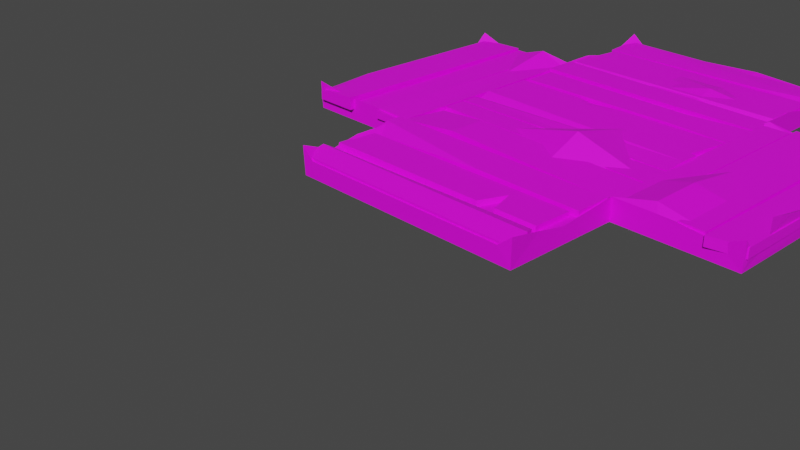# Source: wood_road_2.blend  (saved by Blender 2.92.15; exported with 4.5.12 LTS)
import bpy
from mathutils import Matrix  # noqa: F401  (used for matrix-valued properties, if any)

bpy.ops.wm.read_factory_settings(use_empty=True)
scene = bpy.context.scene
scene.name = 'Scene'

# ---- collections
col_collection = bpy.data.collections.new('Collection'); scene.collection.children.link(col_collection)

# ---- images (referenced by path relative to the original .blend; pixels are not part of the script)
import os
ASSET_DIR = os.environ.get("B2B_ASSET_DIR", "")  # directory of the original .blend (textures are referenced by path, not embedded)
HERE = os.path.dirname(os.path.abspath(__file__))  # packed textures are extracted next to this script under _unpacked/

def load_image(name, relpath, width, height, colorspace="sRGB"):
    """Load a texture the original file referenced (path relative to the .blend, or extracted next to this script)."""
    p = next((c for c in (os.path.join(HERE, relpath), os.path.join(ASSET_DIR, relpath)) if relpath and os.path.exists(c)), "")
    if p:
        img = bpy.data.images.load(p, check_existing=True)
        img.name = name
    else:  # same state as the original file: an image datablock whose file is absent (Cycles renders it pink)
        img = bpy.data.images.new(name, width, height)
        img.source = "FILE"
        img.filepath = "//" + (relpath or name)
    img.colorspace_settings.name = colorspace
    return img
img_bigpalette_png = load_image('BigPalette.png', 'BigPalette.png', 1024, 1024, 'sRGB')

# ---- materials (node trees are filled in below, after node groups)
mat_bigpalette = bpy.data.materials.new('BigPalette')
mat_bigpalette.use_transparent_shadow = False
mat_bigpalette.diffuse_color = (0.5, 0.5, 0.5, 1.0)
mat_bigpalette.roughness = 0.5528

# ---- material node trees
mat_bigpalette.use_nodes = True; mat_bigpalette.node_tree.nodes.clear()
_N = mat_bigpalette.node_tree.nodes; _L = mat_bigpalette.node_tree.links
n0 = _N.new('ShaderNodeBsdfPrincipled'); n0.name = 'Principled BSDF'; n0.location = (10, 300)
n0.distribution = 'GGX'
n0.subsurface_method = 'BURLEY'
n0.inputs[2].default_value = 0.5528
n0.inputs[3].default_value = 1.45
n0.inputs[27].default_value = (0.0, 0.0, 0.0, 1.0)
n0.inputs[28].default_value = 1.0
n1 = _N.new('ShaderNodeOutputMaterial'); n1.name = 'Material Output'; n1.location = (300, 300)
n2 = _N.new('ShaderNodeNormalMap'); n2.name = 'Normal Map'; n2.location = (-300, -300)
n2.label = 'Normal/Map'
n3 = _N.new('ShaderNodeTexImage'); n3.name = 'Image Texture'; n3.location = (-280, 280)
n3.image = img_bigpalette_png
_L.new(n0.outputs[0], n1.inputs[0])
_L.new(n2.outputs[0], n0.inputs[5])
_L.new(n3.outputs[0], n0.inputs[0])
n1.is_active_output = True

# ---- world
world_world = bpy.data.worlds.new('World'); scene.world = world_world
world_world.use_nodes = True; world_world.node_tree.nodes.clear()
_N = world_world.node_tree.nodes; _L = world_world.node_tree.links
n0 = _N.new('ShaderNodeOutputWorld'); n0.name = 'World Output'; n0.location = (300, 300)
n1 = _N.new('ShaderNodeBackground'); n1.name = 'Background'; n1.location = (10, 300)
n1.inputs[0].default_value = (0.05088, 0.05088, 0.05088, 1.0)
_L.new(n1.outputs[0], n0.inputs[0])
n0.is_active_output = True
world_world.color = (0.05088, 0.05088, 0.05088)
world_world.use_sun_shadow = False
world_world.sun_shadow_jitter_overblur = 0.0

# ---- cameras
cam_camera = bpy.data.cameras.new('Camera')
cam_camera.clip_end = 100.0
cam_camera.ortho_scale = 7.314

# ---- meshes
me_mesh_058 = bpy.data.meshes.new('Mesh.058')
me_mesh_058.from_pydata([(-149.1, 14.47, -0.4256), (146.8, 14.47, -0.4256), (-149.1, 24.28, -0.4256), (146.8, 24.28, -0.4256), (-149.1, 24.28, -36.16), (138.3, 24.28, -42.26), (-149.1, 14.47, -36.16), (138.3, 14.47, -42.26), (-149.1, 30.01, -25.76), (-149.1, 20.2, -19.66), (146.8, 20.2, -25.76), (146.8, 30.01, -25.76), (-149.1, 14.47, -45.93), (138.3, 14.47, -45.93), (-149.1, 25.47, -48.39), (138.3, 25.47, -48.39), (-149.1, 24.28, -98.46), (138.3, 24.28, -98.46), (-149.1, 14.47, -98.46), (138.3, 14.47, -98.46), (73.11, 24.28, -98.46), (73.11, 14.47, -98.46), (73.11, 24.65, -82.87), (60.57, 25.47, -48.39), (61.31, 14.47, -45.93), (73.11, 14.47, -79.4), (84.83, 14.47, -45.93), (84.43, 25.47, -48.39), (-152.0, 14.47, -147.6), (-152.0, 14.47, -449.4), (-152.0, 24.28, -147.6), (-152.0, 24.28, -449.4), (-193.4, 26.39, -145.1), (-187.5, 24.28, -449.4), (-193.4, 16.58, -145.1), (-187.5, 14.47, -449.4), (-195.6, 14.47, -153.1), (-189.8, 14.47, -452.1), (-195.6, 24.28, -153.1), (-189.8, 24.28, -452.1), (-237.3, 24.28, -153.1), (-237.3, 24.28, -452.1), (-237.3, 14.47, -153.1), (-237.3, 14.47, -452.1), (-193.5, 24.28, -284.7), (-233.6, 24.28, -284.7), (-233.6, 14.47, -284.7), (-193.5, 14.47, -284.7), (-149.1, 14.47, -218.5), (146.8, 14.47, -208.8), (-149.1, 24.28, -218.5), (146.8, 24.28, -208.8), (-149.1, 24.28, -248.1), (146.8, 24.28, -248.1), (-149.1, 14.47, -248.1), (146.8, 14.47, -248.1), (-149.1, 14.47, -250.8), (146.8, 14.47, -250.8), (-149.1, 24.28, -250.8), (146.8, 24.28, -250.8), (-149.1, 26.31, -304.3), (146.8, 26.31, -304.3), (-149.1, 14.47, -304.3), (146.8, 14.47, -304.3), (-149.1, 20.25, -280.3), (-149.1, 14.47, -280.3), (146.8, 26.31, -280.3), (-149.1, 24.28, -269.0), (-149.1, 26.31, -293.5), (-149.1, 14.47, -308.6), (137.3, 14.47, -308.6), (-149.1, 24.28, -308.6), (137.3, 24.28, -308.6), (-149.1, 24.28, -362.0), (146.8, 24.28, -362.0), (-149.1, 14.47, -362.0), (146.8, 14.47, -362.0), (-37.38, 14.47, -362.0), (-37.38, 14.47, -308.6), (-37.38, 24.28, -308.6), (-65.3, 24.28, -362.0), (8.653, 24.28, -362.0), (-37.38, 21.83, -362.0), (-37.38, 24.28, -348.7), (-149.1, 14.47, -364.3), (146.8, 14.47, -364.3), (-142.3, 26.31, -364.3), (146.8, 24.28, -364.3), (-142.3, 26.31, -407.2), (146.8, 24.28, -417.0), (-149.1, 14.47, -407.2), (146.8, 14.47, -417.0), (68.4, 26.31, -403.0), (68.4, 14.47, -403.0), (68.4, 14.47, -364.3), (68.4, 26.31, -364.3), (-149.1, 14.47, -413.0), (146.8, 14.47, -420.8), (-149.1, 28.22, -413.0), (146.8, 24.28, -420.8), (-149.1, 28.22, -455.9), (146.8, 24.28, -455.9), (-149.1, 14.47, -455.9), (146.8, 14.47, -455.9), (-158.2, 14.47, -102.1), (146.8, 14.47, -102.1), (146.8, 26.31, -102.1), (-154.1, 29.25, -146.8), (146.8, 26.31, -146.8), (-158.2, 14.47, -146.8), (146.8, 14.47, -146.8), (11.36, 27.64, -102.1), (-156.4, 21.12, -102.1), (-154.1, 29.25, -126.7), (-149.1, 14.47, -149.4), (146.8, 14.47, -149.4), (-149.1, 26.31, -149.4), (146.8, 24.28, -149.4), (-138.3, 26.31, -203.5), (146.8, 24.28, -205.7), (-138.3, 14.47, -203.5), (146.8, 14.47, -205.7), (-75.34, 31.7, -153.6), (-75.34, 31.7, -201.6), (-75.34, 14.47, -201.6), (-75.34, 14.47, -153.6), (302.5, 14.47, -153.1), (302.5, 14.47, -449.4), (302.5, 26.8, -153.1), (302.5, 24.28, -449.4), (259.7, 26.8, -145.8), (259.7, 24.28, -449.4), (259.7, 14.47, -145.8), (259.7, 14.47, -449.4), (256.4, 14.47, -153.1), (256.4, 14.47, -449.4), (256.4, 26.31, -153.1), (256.4, 26.31, -449.4), (225.4, 26.31, -153.1), (225.4, 26.31, -449.4), (225.4, 14.47, -153.1), (225.4, 14.47, -449.4), (-152.9, 14.47, -459.0), (146.8, 14.47, -459.0), (-152.9, 26.31, -464.8), (146.8, 26.31, -464.8), (-152.9, 26.31, -495.7), (146.8, 26.31, -495.7), (-152.9, 14.47, -495.7), (146.8, 14.47, -495.7), (223.4, 14.47, -153.1), (223.4, 14.47, -453.7), (223.4, 24.28, -153.1), (182.5, 24.28, -153.1), (182.5, 24.28, -453.7), (182.5, 14.47, -153.1), (182.5, 14.47, -453.7), (223.4, 24.28, -378.5), (223.4, 21.83, -453.7), (213.2, 24.28, -453.7), (-239.7, 14.47, -143.8), (-239.7, 14.47, -453.8), (-239.7, 30.7, -143.8), (-239.7, 26.31, -453.8), (-294.5, 26.31, -449.4), (-294.5, 14.47, -143.8), (-294.5, 14.47, -449.4), (-294.5, 29.61, -220.2), (-280.8, 28.67, -143.8), (-294.5, 25.12, -143.8), (180.9, 14.47, -153.1), (180.9, 14.47, -442.1), (180.9, 24.28, -153.1), (180.9, 24.28, -442.1), (147.0, 24.28, -153.1), (147.0, 24.28, -442.1), (147.0, 14.47, -153.1), (147.0, 14.47, -442.1), (-149.1, 14.47, -499.6), (146.8, 14.47, -499.6), (-149.1, 24.28, -499.6), (146.8, 24.28, -499.6), (-142.2, 24.28, -545.8), (146.8, 24.28, -545.8), (-142.2, 14.47, -545.8), (146.8, 14.47, -545.8), (-149.1, 14.47, -547.8), (146.8, 14.47, -547.8), (-149.1, 24.28, -547.8), (-149.1, 26.31, -594.0), (146.8, 24.28, -594.0), (-149.1, 14.47, -594.0), (146.8, 14.47, -594.0), (72.81, 26.31, -547.8), (146.8, 21.83, -547.8), (146.8, 26.31, -559.4), (300.0, 0.0001466, -450.0), (-300.0, 0.0001466, -450.0), (-301.2, 35.55, -451.2), (300.0, 4.888e-05, -150.0), (-301.2, 35.55, -148.7), (-300.0, 4.888e-05, -150.0), (149.8, -0.3787, -149.9), (149.8, -0.3785, -450.1), (-149.8, 27.55, -149.9), (-149.8, -0.3787, -149.9), (-149.8, -0.3785, -450.1), (-149.8, 27.55, -450.1), (150.0, 0.0, 0.0), (-150.0, 0.0, 0.0), (-151.2, 35.55, 1.213), (150.0, 0.0001955, -600.0), (-151.3, 35.55, -601.2), (-150.0, 0.0001955, -600.0), (-134.9, 21.08, 1.213), (-133.3, 21.08, -601.2), (-136.4, 18.61, -441.0), (-136.4, 18.61, -162.3), (133.3, 21.08, 1.213), (134.9, 21.08, -601.2), (135.9, 18.61, -441.0), (135.9, 18.61, -162.3), (301.6, 18.61, -162.3), (-301.2, 21.08, -166.7), (301.6, 18.61, -441.0), (-301.2, 21.08, -434.9), (301.2, 35.55, -451.3), (149.8, 27.55, -450.1), (151.2, 35.55, -601.2), (149.8, 27.55, -149.9), (151.3, 35.55, 1.213), (301.2, 35.55, -148.8), (273.7, 27.55, -450.1), (271.2, 18.61, -441.0), (271.2, 18.61, -162.3), (273.7, 22.27, -149.9), (204.0, 18.57, -450.1), (195.1, 18.61, -441.0), (195.1, 34.09, -162.3), (204.0, 27.55, -149.9), (135.9, 18.61, -489.6), (149.8, 27.55, -495.9), (-149.8, 27.55, -495.9), (-136.4, 18.61, -489.6), (149.8, 18.11, -548.8), (-149.8, 16.46, -548.8), (-250.8, 18.45, -450.1), (-246.6, 18.61, -441.0), (-246.6, 18.61, -162.3), (-250.8, 27.55, -149.9), (-194.6, 27.55, -450.1), (-185.3, 37.6, -441.0), (-194.6, 27.55, -149.9), (-149.8, 20.01, -38.89), (-136.4, 18.61, -42.11), (135.9, 18.61, -42.11), (149.8, 27.55, -38.89), (-149.8, 27.55, -75.62), (149.8, 19.76, -75.62), (135.9, 18.61, -226.9), (195.1, 34.09, -226.9), (271.2, 18.61, -226.9), (301.6, 37.39, -226.9), (-185.3, 18.61, -340.9), (195.1, 18.61, -340.9), (301.6, 18.61, -340.9), (-67.23, 21.08, -601.2), (-67.23, 18.61, -545.7), (-67.23, 18.61, -441.0), (-67.23, 18.61, -340.9), (-67.23, 18.61, -226.9), (-67.23, 18.61, -162.3), (44.5, 27.03, -600.0), (44.5, 18.61, -545.7), (44.5, 31.48, -489.6), (44.5, 18.61, -441.0), (44.5, 18.61, -340.9), (44.5, 46.0, -226.9), (44.5, 18.61, -162.3)], [], [(0, 1, 2), (2, 1, 3), (2, 3, 8), (8, 3, 11), (4, 5, 6), (6, 5, 7), (1, 10, 3), (3, 10, 11), (0, 2, 9), (9, 2, 8), (6, 9, 4), (4, 9, 8), (11, 10, 5), (5, 10, 7), (11, 5, 8), (8, 5, 4), (16, 20, 18), (18, 20, 21), (13, 19, 15), (15, 19, 17), (12, 14, 18), (18, 14, 16), (21, 20, 19), (19, 20, 17), (14, 23, 16), (20, 16, 22), (23, 22, 16), (24, 23, 12), (12, 23, 14), (27, 26, 15), (15, 26, 13), (15, 17, 27), (27, 17, 22), (22, 17, 20), (22, 23, 25), (25, 23, 24), (26, 27, 25), (25, 27, 22), (28, 29, 30), (30, 29, 31), (31, 33, 30), (30, 33, 32), (32, 33, 34), (34, 33, 35), (34, 35, 28), (28, 35, 29), (28, 30, 34), (34, 30, 32), (36, 47, 38), (38, 47, 44), (44, 45, 38), (38, 45, 40), (40, 45, 42), (42, 45, 46), (37, 43, 39), (39, 43, 41), (44, 39, 45), (45, 39, 41), (46, 45, 43), (43, 45, 41), (47, 46, 37), (37, 46, 43), (44, 47, 39), (39, 47, 37), (48, 49, 50), (50, 49, 51), (51, 53, 50), (50, 53, 52), (52, 53, 54), (54, 53, 55), (49, 55, 51), (51, 55, 53), (54, 48, 52), (52, 48, 50), (56, 57, 58), (58, 57, 59), (58, 59, 67), (67, 59, 66), (60, 61, 62), (62, 61, 63), (57, 66, 59), (65, 56, 67), (67, 56, 58), (65, 64, 68), (64, 66, 68), (65, 67, 64), (67, 66, 64), (65, 68, 62), (62, 68, 60), (57, 63, 66), (66, 63, 61), (66, 61, 68), (68, 61, 60), (69, 78, 71), (71, 78, 79), (83, 82, 80), (70, 76, 72), (72, 76, 74), (75, 69, 73), (73, 69, 71), (79, 78, 72), (72, 78, 70), (81, 83, 79), (82, 81, 77), (77, 80, 82), (80, 79, 83), (83, 81, 82), (79, 80, 71), (71, 80, 73), (79, 72, 81), (81, 72, 74), (77, 81, 76), (76, 81, 74), (73, 80, 75), (75, 80, 77), (84, 94, 86), (86, 94, 95), (95, 92, 86), (86, 92, 88), (92, 93, 88), (88, 93, 90), (85, 91, 87), (87, 91, 89), (90, 84, 88), (88, 84, 86), (92, 89, 93), (93, 89, 91), (95, 94, 87), (87, 94, 85), (95, 87, 92), (92, 87, 89), (97, 99, 96), (96, 99, 98), (98, 99, 100), (100, 99, 101), (100, 101, 102), (102, 101, 103), (97, 103, 99), (99, 103, 101), (102, 96, 100), (100, 96, 98), (108, 110, 107), (107, 110, 109), (109, 110, 104), (104, 110, 105), (105, 110, 106), (106, 110, 108), (113, 112, 111), (104, 111, 112), (113, 108, 107), (113, 104, 112), (113, 111, 108), (108, 111, 106), (104, 113, 109), (109, 113, 107), (104, 105, 111), (111, 105, 106), (114, 125, 116), (116, 125, 122), (116, 122, 118), (118, 122, 123), (123, 124, 118), (118, 124, 120), (115, 121, 117), (117, 121, 119), (120, 114, 118), (118, 114, 116), (122, 117, 123), (123, 117, 119), (123, 119, 124), (124, 119, 121), (122, 125, 117), (117, 125, 115), (126, 127, 128), (128, 127, 129), (129, 131, 128), (128, 131, 130), (130, 131, 132), (132, 131, 133), (132, 133, 126), (126, 133, 127), (127, 133, 129), (129, 133, 131), (132, 126, 130), (130, 126, 128), (134, 135, 136), (136, 135, 137), (136, 137, 138), (138, 137, 139), (138, 139, 140), (140, 139, 141), (135, 141, 137), (137, 141, 139), (140, 134, 138), (138, 134, 136), (142, 143, 144), (144, 143, 145), (144, 145, 146), (146, 145, 147), (146, 147, 148), (148, 147, 149), (148, 149, 142), (142, 149, 143), (143, 149, 145), (145, 149, 147), (142, 144, 148), (148, 144, 146), (158, 159, 157), (153, 154, 155), (155, 154, 156), (155, 156, 150), (150, 156, 151), (151, 156, 154), (152, 157, 153), (153, 157, 154), (151, 157, 150), (150, 157, 152), (154, 157, 159), (154, 159, 151), (151, 159, 158), (157, 151, 158), (161, 163, 160), (160, 163, 162), (165, 166, 160), (160, 166, 161), (161, 166, 163), (163, 166, 164), (169, 168, 167), (162, 163, 167), (167, 163, 164), (169, 167, 165), (165, 168, 169), (165, 167, 166), (166, 167, 164), (165, 160, 168), (168, 160, 162), (162, 167, 168), (170, 171, 172), (172, 171, 173), (172, 173, 174), (174, 173, 175), (174, 175, 176), (176, 175, 177), (171, 177, 173), (173, 177, 175), (178, 179, 180), (180, 179, 181), (180, 181, 182), (182, 181, 183), (182, 183, 184), (184, 183, 185), (179, 185, 181), (181, 185, 183), (184, 178, 182), (182, 178, 180), (194, 195, 193), (189, 190, 191), (191, 190, 192), (186, 188, 191), (191, 188, 189), (187, 192, 195), (195, 192, 190), (189, 193, 195), (187, 193, 186), (186, 193, 188), (189, 195, 190), (188, 193, 189), (187, 195, 194), (193, 187, 194), (197, 225, 198), (205, 204, 252), (206, 250, 207), (204, 205, 257), (242, 245, 206), (206, 245, 213), (209, 214, 210), (212, 215, 213), (211, 272, 219), (274, 240, 273), (255, 221, 278), (223, 201, 200), (196, 224, 265), (263, 216, 251), (275, 276, 220), (220, 276, 264), (224, 233, 265), (196, 232, 226), (233, 224, 232), (232, 224, 226), (224, 196, 226), (211, 244, 203), (203, 244, 241), (211, 219, 228), (240, 241, 244), (216, 207, 251), (251, 207, 250), (243, 245, 242), (255, 258, 221), (221, 258, 229), (218, 208, 230), (202, 229, 258), (234, 235, 222), (222, 235, 231), (199, 231, 235), (199, 222, 231), (254, 217, 257), (257, 217, 204), (248, 252, 217), (217, 252, 204), (237, 233, 236), (236, 233, 232), (265, 233, 264), (264, 233, 237), (235, 234, 239), (239, 234, 238), (202, 199, 239), (239, 199, 235), (232, 196, 236), (236, 196, 203), (220, 237, 227), (227, 237, 236), (264, 237, 220), (239, 238, 229), (229, 238, 221), (202, 239, 229), (236, 203, 227), (220, 227, 240), (240, 227, 241), (203, 241, 227), (206, 207, 242), (216, 243, 207), (207, 243, 242), (220, 240, 275), (275, 240, 274), (240, 244, 219), (219, 244, 228), (240, 219, 273), (273, 219, 272), (243, 215, 245), (245, 215, 212), (213, 245, 212), (244, 211, 228), (247, 246, 225), (225, 246, 198), (225, 263, 247), (248, 223, 249), (249, 223, 200), (201, 249, 200), (198, 246, 197), (251, 250, 247), (247, 250, 246), (263, 251, 247), (252, 248, 249), (201, 205, 249), (249, 205, 252), (197, 246, 206), (206, 246, 250), (254, 253, 214), (214, 253, 210), (255, 218, 256), (256, 218, 230), (208, 256, 230), (253, 209, 210), (254, 257, 253), (258, 255, 256), (202, 258, 208), (208, 258, 256), (209, 253, 205), (257, 205, 253), (277, 278, 259), (259, 278, 221), (238, 260, 221), (221, 260, 259), (234, 261, 238), (238, 261, 260), (262, 261, 222), (222, 261, 234), (199, 262, 222), (248, 263, 223), (223, 263, 225), (248, 217, 263), (264, 276, 259), (259, 276, 277), (260, 264, 259), (265, 264, 261), (261, 264, 260), (265, 261, 262), (196, 265, 199), (199, 265, 262), (225, 197, 223), (223, 197, 201), (243, 267, 215), (215, 267, 266), (243, 268, 267), (216, 268, 243), (268, 216, 269), (269, 216, 263), (269, 263, 270), (270, 263, 217), (271, 270, 217), (271, 217, 254), (215, 266, 213), (267, 273, 266), (266, 273, 272), (268, 274, 267), (267, 274, 273), (268, 275, 274), (276, 275, 269), (269, 275, 268), (277, 276, 270), (270, 276, 269), (277, 270, 278), (278, 270, 271), (255, 278, 254), (254, 278, 271), (218, 255, 214), (214, 255, 254), (208, 218, 209), (209, 218, 214), (266, 272, 213), (213, 272, 211)])
me_mesh_058.polygons.foreach_set('use_smooth', [True] * 421)
_k = set([(0, 2), (1, 2), (1, 3), (2, 3), (2, 8), (3, 10), (3, 11), (4, 5), (4, 6), (4, 8), (5, 6), (5, 7), (5, 8), (5, 11), (8, 11), (10, 11), (12, 14), (13, 15), (14, 16), (14, 23), (15, 17), (15, 19), (15, 27), (16, 18), (16, 20), (17, 19), (17, 20), (18, 20), (22, 23), (22, 25), (22, 27), (23, 24), (23, 25), (25, 27), (26, 27), (28, 29), (28, 30), (28, 34), (28, 35), (30, 31), (30, 32), (30, 33), (32, 33), (32, 34), (34, 35), (37, 39), (37, 43), (37, 46), (37, 47), (38, 44), (38, 45), (38, 47), (39, 41), (39, 44), (40, 45), (41, 43), (41, 45), (43, 46), (45, 46), (48, 50), (48, 52), (49, 50), (49, 51), (50, 51), (50, 52), (51, 53), (51, 55), (52, 53), (52, 54), (53, 54), (53, 55), (56, 58), (56, 67), (57, 58), (57, 59), (58, 59), (58, 67), (59, 66), (59, 67), (60, 61), (60, 62), (60, 68), (61, 62), (61, 63), (61, 66), (63, 66), (64, 66), (64, 67), (64, 68), (66, 67), (66, 68), (69, 71), (69, 73), (70, 72), (71, 73), (71, 79), (72, 74), (72, 76), (72, 79), (73, 75), (73, 80), (74, 76), (74, 81), (75, 80), (80, 82), (80, 83), (81, 82), (81, 83), (82, 83), (84, 86), (84, 88), (85, 87), (86, 88), (86, 95), (87, 89), (87, 91), (87, 95), (88, 90), (88, 92), (89, 91), (89, 92), (89, 93), (92, 93), (92, 95), (96, 98), (96, 100), (97, 99), (98, 99), (98, 100), (99, 101), (99, 103), (100, 101), (100, 102), (101, 102), (101, 103), (104, 105), (104, 109), (104, 112), (105, 106), (105, 110), (106, 108), (106, 111), (107, 108), (107, 109), (107, 113), (108, 110), (109, 110), (111, 112), (111, 113), (112, 113), (114, 116), (114, 118), (115, 117), (116, 118), (116, 122), (116, 125), (117, 119), (117, 121), (117, 122), (118, 120), (118, 122), (118, 123), (119, 121), (119, 123), (119, 124), (122, 123), (122, 125), (123, 124), (126, 127), (126, 128), (126, 132), (127, 129), (127, 133), (128, 129), (128, 130), (129, 131), (130, 131), (130, 132), (131, 133), (132, 133), (134, 136), (134, 138), (135, 136), (135, 137), (136, 137), (136, 138), (137, 139), (137, 141), (138, 139), (138, 140), (139, 140), (139, 141), (142, 143), (142, 144), (142, 148), (143, 145), (143, 149), (144, 145), (144, 146), (145, 147), (146, 147), (146, 148), (147, 149), (148, 149), (150, 151), (150, 157), (151, 156), (151, 158), (152, 157), (153, 154), (154, 156), (154, 159), (155, 156), (157, 158), (157, 159), (158, 159), (160, 161), (160, 162), (160, 165), (161, 163), (161, 166), (162, 163), (162, 167), (162, 168), (163, 164), (164, 166), (164, 167), (165, 166), (165, 169), (167, 168), (167, 169), (168, 169), (171, 172), (171, 173), (172, 173), (173, 175), (173, 177), (174, 175), (175, 177), (178, 180), (178, 182), (179, 180), (179, 181), (180, 181), (180, 182), (181, 183), (181, 185), (182, 183), (182, 184), (183, 184), (183, 185), (186, 188), (187, 193), (187, 194), (188, 189), (188, 193), (189, 190), (189, 191), (189, 193), (189, 195), (190, 191), (190, 192), (190, 195), (192, 195), (193, 194), (193, 195), (194, 195), (196, 224), (196, 226), (196, 232), (196, 265), (197, 198), (197, 225), (197, 246), (198, 225), (198, 246), (199, 222), (199, 231), (199, 235), (199, 239), (199, 262), (199, 265), (200, 201), (200, 223), (200, 249), (201, 223), (201, 249), (202, 229), (202, 258), (203, 227), (203, 236), (204, 205), (204, 217), (204, 252), (204, 257), (205, 249), (206, 207), (206, 245), (207, 216), (207, 242), (207, 250), (207, 251), (208, 218), (208, 230), (208, 256), (209, 210), (209, 214), (209, 253), (210, 214), (210, 253), (211, 219), (211, 228), (211, 244), (211, 272), (212, 213), (212, 215), (212, 245), (213, 215), (213, 245), (213, 266), (213, 272), (214, 218), (214, 253), (214, 254), (215, 243), (215, 245), (215, 266), (215, 267), (216, 243), (216, 251), (216, 263), (217, 248), (217, 254), (218, 230), (218, 255), (218, 256), (219, 228), (219, 240), (219, 244), (219, 272), (219, 273), (220, 227), (220, 237), (220, 240), (221, 229), (221, 238), (221, 255), (221, 258), (221, 259), (222, 231), (222, 234), (222, 235), (222, 261), (222, 262), (223, 225), (223, 248), (223, 249), (223, 263), (224, 226), (224, 232), (224, 233), (224, 265), (225, 246), (225, 263), (226, 232), (227, 236), (227, 237), (227, 241), (228, 244), (229, 238), (229, 239), (229, 258), (230, 256), (231, 235), (232, 233), (232, 236), (233, 236), (234, 235), (234, 238), (234, 239), (234, 261), (235, 239), (236, 237), (238, 239), (238, 260), (240, 241), (240, 244), (240, 273), (240, 274), (240, 275), (241, 244), (242, 243), (242, 245), (243, 245), (243, 267), (246, 247), (246, 250), (247, 250), (247, 251), (247, 263), (248, 249), (248, 263), (249, 252), (250, 251), (251, 263), (253, 254), (253, 257), (254, 255), (254, 257), (255, 256), (255, 258), (256, 258), (259, 260), (259, 264), (259, 276), (259, 277), (259, 278), (260, 261), (260, 264), (261, 262), (261, 264), (261, 265), (262, 265), (266, 272), (266, 273), (267, 268), (267, 273), (267, 274), (268, 274), (268, 275), (270, 276), (270, 277), (270, 278), (272, 273), (273, 274), (274, 275), (276, 277), (277, 278)])
me_mesh_058.attributes.new('sharp_edge', 'BOOLEAN', 'EDGE').data.foreach_set('value', [ (min(e.vertices), max(e.vertices)) in _k for e in me_mesh_058.edges])
_uv = me_mesh_058.uv_layers.new(name='map1')
_uv.uv.foreach_set('vector', [0.05771, 0.7408, 0.06108, 0.7408, 0.05771, 0.7442, 0.05771, 0.7442, 0.06108, 0.7408, 0.06108, 0.7442, 0.05771, 0.7442, 0.06108, 0.7442, 0.05771, 0.747, 0.05771, 0.747, 0.06108, 0.7442, 0.06108, 0.747, 0.05771, 0.7491, 0.06101, 0.7494, 0.05747, 0.7525, 0.05747, 0.7525, 0.06101, 0.7494, 0.06077, 0.7527, 0.06108, 0.7408, 0.06312, 0.7428, 0.06108, 0.7442, 0.06108, 0.7442, 0.06312, 0.7428, 0.06312, 0.7461, 0.05771, 0.7408, 0.05771, 0.7442, 0.05616, 0.7428, 0.05616, 0.7428, 0.05771, 0.7442, 0.05567, 0.7461, 0.05484, 0.7408, 0.05616, 0.7428, 0.05484, 0.7442, 0.05484, 0.7442, 0.05616, 0.7428, 0.05567, 0.7461, 0.06312, 0.7461, 0.06312, 0.7428, 0.06445, 0.7442, 0.06445, 0.7442, 0.06312, 0.7428, 0.06445, 0.7408, 0.06108, 0.747, 0.06101, 0.7494, 0.05771, 0.747, 0.05771, 0.747, 0.06101, 0.7494, 0.05771, 0.7491, 0.05757, 0.7485, 0.06003, 0.7482, 0.05747, 0.7518, 0.05747, 0.7518, 0.06003, 0.7482, 0.0599, 0.7518, 0.06253, 0.7422, 0.06593, 0.7417, 0.06306, 0.7459, 0.06306, 0.7459, 0.06593, 0.7417, 0.06638, 0.7451, 0.0565, 0.7418, 0.05628, 0.7458, 0.05304, 0.7417, 0.05304, 0.7417, 0.05628, 0.7458, 0.05291, 0.7452, 0.0599, 0.7518, 0.06003, 0.7482, 0.06064, 0.7519, 0.06064, 0.7519, 0.06003, 0.7482, 0.06061, 0.7483, 0.05628, 0.7458, 0.05859, 0.7456, 0.05757, 0.7485, 0.06003, 0.7482, 0.05757, 0.7485, 0.06038, 0.747, 0.05859, 0.7456, 0.06038, 0.747, 0.05757, 0.7485, 0.05897, 0.7423, 0.05859, 0.7456, 0.0565, 0.7418, 0.0565, 0.7418, 0.05859, 0.7456, 0.05628, 0.7458, 0.06244, 0.7458, 0.06195, 0.7424, 0.06306, 0.7459, 0.06306, 0.7459, 0.06195, 0.7424, 0.06253, 0.7422, 0.06306, 0.7459, 0.06061, 0.7483, 0.06244, 0.7458, 0.06244, 0.7458, 0.06061, 0.7483, 0.06038, 0.747, 0.06038, 0.747, 0.06061, 0.7483, 0.06003, 0.7482, 0.06038, 0.747, 0.05859, 0.7456, 0.06044, 0.7428, 0.06044, 0.7428, 0.05859, 0.7456, 0.05897, 0.7423, 0.06195, 0.7424, 0.06244, 0.7458, 0.06044, 0.7428, 0.06044, 0.7428, 0.06244, 0.7458, 0.06038, 0.747, 0.06042, 0.7378, 0.06461, 0.7386, 0.05965, 0.7419, 0.05965, 0.7419, 0.06461, 0.7386, 0.06384, 0.7427, 0.06384, 0.7427, 0.06308, 0.7468, 0.05965, 0.7419, 0.05965, 0.7419, 0.06308, 0.7468, 0.05863, 0.7468, 0.05863, 0.7468, 0.06308, 0.7468, 0.05945, 0.7509, 0.05945, 0.7509, 0.06308, 0.7468, 0.06389, 0.7509, 0.05945, 0.7509, 0.06389, 0.7509, 0.0604, 0.7558, 0.0604, 0.7558, 0.06389, 0.7509, 0.0646, 0.755, 0.06042, 0.7378, 0.05965, 0.7419, 0.05545, 0.7378, 0.05545, 0.7378, 0.05965, 0.7419, 0.05468, 0.7419, 0.01316, 0.7363, 0.015, 0.7361, 0.01348, 0.7404, 0.01348, 0.7404, 0.015, 0.7361, 0.01531, 0.7403, 0.01531, 0.7403, 0.01515, 0.7438, 0.01348, 0.7404, 0.01348, 0.7404, 0.01515, 0.7438, 0.01325, 0.7439, 0.01325, 0.7439, 0.01515, 0.7438, 0.01316, 0.748, 0.01316, 0.748, 0.01515, 0.7438, 0.015, 0.7481, 0.01735, 0.7359, 0.02148, 0.7356, 0.01765, 0.7401, 0.01765, 0.7401, 0.02148, 0.7356, 0.02179, 0.7398, 0.01531, 0.7403, 0.01765, 0.7401, 0.01515, 0.7438, 0.01515, 0.7438, 0.01765, 0.7401, 0.01754, 0.7441, 0.015, 0.7481, 0.01515, 0.7438, 0.01734, 0.7482, 0.01734, 0.7482, 0.01515, 0.7438, 0.01754, 0.7441, 0.01435, 0.7515, 0.015, 0.7481, 0.01659, 0.7523, 0.01659, 0.7523, 0.015, 0.7481, 0.01734, 0.7482, 0.01531, 0.7403, 0.015, 0.7361, 0.01765, 0.7401, 0.01765, 0.7401, 0.015, 0.7361, 0.01735, 0.7359, 0.05746, 0.7417, 0.06099, 0.7417, 0.05746, 0.7452, 0.05746, 0.7452, 0.06099, 0.7417, 0.06099, 0.7452, 0.06099, 0.7452, 0.06017, 0.7485, 0.05746, 0.7452, 0.05746, 0.7452, 0.06017, 0.7485, 0.05685, 0.7477, 0.05685, 0.7477, 0.06017, 0.7485, 0.05603, 0.751, 0.05603, 0.751, 0.06017, 0.7485, 0.05935, 0.7518, 0.06099, 0.7417, 0.06441, 0.7417, 0.06099, 0.7452, 0.06099, 0.7452, 0.06441, 0.7417, 0.06441, 0.7452, 0.05488, 0.7417, 0.05746, 0.7417, 0.05488, 0.7452, 0.05488, 0.7452, 0.05746, 0.7417, 0.05746, 0.7452, 0.02362, 0.7422, 0.02362, 0.7457, 0.02013, 0.7422, 0.02013, 0.7422, 0.02362, 0.7457, 0.02013, 0.7457, 0.02013, 0.7422, 0.02013, 0.7457, 0.01894, 0.7422, 0.01894, 0.7422, 0.02013, 0.7457, 0.01808, 0.7457, 0.01499, 0.7435, 0.01672, 0.7465, 0.01133, 0.7456, 0.01133, 0.7456, 0.01672, 0.7465, 0.01306, 0.7486, 0.02362, 0.7457, 0.01941, 0.7476, 0.02013, 0.7457, 0.02362, 0.7403, 0.02362, 0.7422, 0.02013, 0.741, 0.02013, 0.741, 0.02362, 0.7422, 0.02013, 0.7422, 0.02362, 0.7403, 0.02156, 0.7403, 0.01941, 0.7394, 0.01742, 0.7417, 0.01808, 0.7457, 0.0156, 0.7431, 0.02362, 0.7403, 0.02013, 0.741, 0.02156, 0.7403, 0.01894, 0.7422, 0.01808, 0.7457, 0.01742, 0.7417, 0.02362, 0.7403, 0.01941, 0.7394, 0.02362, 0.7387, 0.02362, 0.7387, 0.01941, 0.7394, 0.01941, 0.7387, 0.02362, 0.7457, 0.02362, 0.7492, 0.01941, 0.7476, 0.01941, 0.7476, 0.02362, 0.7492, 0.01941, 0.7492, 0.01808, 0.7457, 0.01672, 0.7465, 0.0156, 0.7431, 0.0156, 0.7431, 0.01672, 0.7465, 0.01499, 0.7435, 0.05778, 0.741, 0.05923, 0.741, 0.05778, 0.7449, 0.05778, 0.7449, 0.05923, 0.741, 0.05924, 0.7449, 0.05927, 0.7478, 0.05936, 0.7495, 0.05889, 0.7486, 0.0615, 0.741, 0.06534, 0.741, 0.06149, 0.7448, 0.06149, 0.7448, 0.06534, 0.741, 0.06533, 0.7448, 0.05395, 0.741, 0.05778, 0.741, 0.05395, 0.7449, 0.05395, 0.7449, 0.05778, 0.741, 0.05778, 0.7449, 0.05924, 0.7449, 0.05923, 0.741, 0.06149, 0.7448, 0.06149, 0.7448, 0.05923, 0.741, 0.0615, 0.741, 0.05991, 0.7486, 0.05927, 0.7478, 0.05924, 0.7449, 0.05936, 0.7495, 0.05991, 0.7486, 0.05965, 0.7524, 0.05965, 0.7524, 0.05889, 0.7486, 0.05936, 0.7495, 0.05889, 0.7486, 0.05924, 0.7449, 0.05927, 0.7478, 0.05927, 0.7478, 0.05991, 0.7486, 0.05936, 0.7495, 0.05924, 0.7449, 0.05889, 0.7486, 0.05778, 0.7449, 0.05778, 0.7449, 0.05889, 0.7486, 0.05781, 0.7487, 0.05924, 0.7449, 0.06149, 0.7448, 0.05991, 0.7486, 0.05991, 0.7486, 0.06149, 0.7448, 0.0617, 0.7485, 0.05965, 0.7524, 0.05991, 0.7486, 0.06202, 0.7522, 0.06202, 0.7522, 0.05991, 0.7486, 0.0617, 0.7485, 0.05781, 0.7487, 0.05889, 0.7486, 0.0582, 0.7525, 0.0582, 0.7525, 0.05889, 0.7486, 0.05965, 0.7524, 0.02279, 0.7421, 0.02279, 0.7444, 0.01896, 0.7421, 0.01896, 0.7421, 0.02279, 0.7444, 0.01914, 0.7443, 0.01914, 0.7443, 0.01645, 0.745, 0.01896, 0.7421, 0.01896, 0.7421, 0.01645, 0.745, 0.0159, 0.7427, 0.01645, 0.745, 0.01263, 0.7456, 0.0159, 0.7427, 0.0159, 0.7427, 0.01263, 0.7456, 0.01218, 0.7433, 0.02274, 0.7453, 0.02251, 0.7492, 0.01959, 0.7451, 0.01959, 0.7451, 0.02251, 0.7492, 0.01937, 0.749, 0.02277, 0.7389, 0.02279, 0.7421, 0.01896, 0.739, 0.01896, 0.739, 0.02279, 0.7421, 0.01896, 0.7421, 0.01645, 0.745, 0.01589, 0.7463, 0.01263, 0.7456, 0.01263, 0.7456, 0.01589, 0.7463, 0.01284, 0.7469, 0.01914, 0.7443, 0.02279, 0.7444, 0.01959, 0.7451, 0.01959, 0.7451, 0.02279, 0.7444, 0.02274, 0.7453, 0.01914, 0.7443, 0.01959, 0.7451, 0.01645, 0.745, 0.01645, 0.745, 0.01959, 0.7451, 0.01589, 0.7463, 0.06487, 0.7481, 0.0615, 0.7481, 0.06487, 0.7447, 0.06487, 0.7447, 0.0615, 0.7481, 0.06015, 0.7447, 0.06015, 0.7447, 0.0615, 0.7481, 0.05726, 0.7464, 0.05726, 0.7464, 0.0615, 0.7481, 0.05914, 0.7495, 0.05726, 0.7464, 0.05914, 0.7495, 0.05442, 0.7502, 0.05442, 0.7502, 0.05914, 0.7495, 0.0571, 0.7522, 0.06487, 0.7481, 0.06487, 0.7509, 0.0615, 0.7481, 0.0615, 0.7481, 0.06487, 0.7509, 0.0615, 0.7509, 0.06487, 0.7413, 0.06487, 0.7447, 0.06015, 0.7413, 0.06015, 0.7413, 0.06487, 0.7447, 0.06015, 0.7447, 0.01769, 0.7459, 0.01359, 0.7479, 0.01702, 0.742, 0.01702, 0.742, 0.01359, 0.7479, 0.01187, 0.7444, 0.01187, 0.7444, 0.01359, 0.7479, 0.008476, 0.7461, 0.008476, 0.7461, 0.01359, 0.7479, 0.01019, 0.7496, 0.02598, 0.7458, 0.02553, 0.7496, 0.02142, 0.7453, 0.02142, 0.7453, 0.02553, 0.7496, 0.02099, 0.7491, 0.02074, 0.74, 0.02388, 0.7419, 0.02111, 0.7435, 0.02647, 0.742, 0.02111, 0.7435, 0.02388, 0.7419, 0.01869, 0.7417, 0.01769, 0.7459, 0.01702, 0.742, 0.02074, 0.74, 0.02647, 0.742, 0.02388, 0.7419, 0.01869, 0.7417, 0.02111, 0.7435, 0.01769, 0.7459, 0.01769, 0.7459, 0.02111, 0.7435, 0.02142, 0.7453, 0.02647, 0.742, 0.02074, 0.74, 0.02647, 0.7383, 0.02647, 0.7383, 0.02074, 0.74, 0.02074, 0.7383, 0.02647, 0.742, 0.02598, 0.7458, 0.02111, 0.7435, 0.02111, 0.7435, 0.02598, 0.7458, 0.02142, 0.7453, 0.05765, 0.7403, 0.05871, 0.7404, 0.05748, 0.7445, 0.05748, 0.7445, 0.05871, 0.7404, 0.05842, 0.7456, 0.05748, 0.7445, 0.05842, 0.7456, 0.05732, 0.7486, 0.05732, 0.7486, 0.05842, 0.7456, 0.05873, 0.7477, 0.05873, 0.7477, 0.05674, 0.7524, 0.05732, 0.7486, 0.05732, 0.7486, 0.05674, 0.7524, 0.05599, 0.7521, 0.06164, 0.7406, 0.06543, 0.7406, 0.06172, 0.7445, 0.06172, 0.7445, 0.06543, 0.7406, 0.06547, 0.7444, 0.05395, 0.7403, 0.05765, 0.7403, 0.05395, 0.7447, 0.05395, 0.7447, 0.05765, 0.7403, 0.05748, 0.7445, 0.05842, 0.7456, 0.06172, 0.7445, 0.05873, 0.7477, 0.05873, 0.7477, 0.06172, 0.7445, 0.06097, 0.7495, 0.05873, 0.7477, 0.06097, 0.7495, 0.05674, 0.7524, 0.05674, 0.7524, 0.06097, 0.7495, 0.05954, 0.7532, 0.05842, 0.7456, 0.05871, 0.7404, 0.06172, 0.7445, 0.06172, 0.7445, 0.05871, 0.7404, 0.06164, 0.7406, 0.06816, 0.7449, 0.06794, 0.7489, 0.06309, 0.7446, 0.06309, 0.7446, 0.06794, 0.7489, 0.06391, 0.7487, 0.06391, 0.7487, 0.05994, 0.7495, 0.06309, 0.7446, 0.06309, 0.7446, 0.05994, 0.7495, 0.05911, 0.7453, 0.05911, 0.7453, 0.05994, 0.7495, 0.05452, 0.7475, 0.05452, 0.7475, 0.05994, 0.7495, 0.05629, 0.7512, 0.05452, 0.7475, 0.05629, 0.7512, 0.05091, 0.7493, 0.05091, 0.7493, 0.05629, 0.7512, 0.05264, 0.753, 0.06794, 0.7489, 0.06772, 0.753, 0.06391, 0.7487, 0.06391, 0.7487, 0.06772, 0.753, 0.06369, 0.7527, 0.06838, 0.7409, 0.06816, 0.7449, 0.06331, 0.7406, 0.06331, 0.7406, 0.06816, 0.7449, 0.06309, 0.7446, 0.01601, 0.7389, 0.01894, 0.7389, 0.01601, 0.7425, 0.01601, 0.7425, 0.01894, 0.7389, 0.01894, 0.7425, 0.01601, 0.7425, 0.01894, 0.7425, 0.01601, 0.7454, 0.01601, 0.7454, 0.01894, 0.7425, 0.01894, 0.7454, 0.01601, 0.7454, 0.01894, 0.7454, 0.01601, 0.7489, 0.01601, 0.7489, 0.01894, 0.7454, 0.01894, 0.7489, 0.01894, 0.7389, 0.02187, 0.7389, 0.01894, 0.7425, 0.01894, 0.7425, 0.02187, 0.7389, 0.02187, 0.7425, 0.01308, 0.7389, 0.01601, 0.7389, 0.01308, 0.7425, 0.01308, 0.7425, 0.01601, 0.7389, 0.01601, 0.7425, 0.01567, 0.7363, 0.01928, 0.7363, 0.01567, 0.7407, 0.01567, 0.7407, 0.01928, 0.7363, 0.01928, 0.7407, 0.01567, 0.7407, 0.01928, 0.7407, 0.01567, 0.7437, 0.01567, 0.7437, 0.01928, 0.7407, 0.01928, 0.7437, 0.01567, 0.7437, 0.01928, 0.7437, 0.01567, 0.748, 0.01567, 0.748, 0.01928, 0.7437, 0.01928, 0.748, 0.01567, 0.748, 0.01928, 0.748, 0.01567, 0.7515, 0.01567, 0.7515, 0.01928, 0.748, 0.01928, 0.7515, 0.01928, 0.7363, 0.02282, 0.7368, 0.01928, 0.7407, 0.01928, 0.7407, 0.02282, 0.7368, 0.02225, 0.7411, 0.01567, 0.7363, 0.01567, 0.7407, 0.01213, 0.7368, 0.01213, 0.7368, 0.01567, 0.7407, 0.01269, 0.7411, 0.06527, 0.7467, 0.06361, 0.7469, 0.06431, 0.7456, 0.05939, 0.7432, 0.06037, 0.7477, 0.05504, 0.7442, 0.05504, 0.7442, 0.06037, 0.7477, 0.05602, 0.7486, 0.05504, 0.7442, 0.05602, 0.7486, 0.05069, 0.7452, 0.05069, 0.7452, 0.05602, 0.7486, 0.05167, 0.7496, 0.0686, 0.7469, 0.06832, 0.7513, 0.06387, 0.7511, 0.06396, 0.7423, 0.06431, 0.7456, 0.05939, 0.7432, 0.05939, 0.7432, 0.06431, 0.7456, 0.06037, 0.7477, 0.0686, 0.7469, 0.06431, 0.7456, 0.0686, 0.7422, 0.0686, 0.7422, 0.06431, 0.7456, 0.06396, 0.7423, 0.06037, 0.7477, 0.06431, 0.7456, 0.06361, 0.7469, 0.06387, 0.7511, 0.06408, 0.7478, 0.0686, 0.7469, 0.0686, 0.7469, 0.06408, 0.7478, 0.06527, 0.7467, 0.06431, 0.7456, 0.0686, 0.7469, 0.06527, 0.7467, 0.02562, 0.7465, 0.02092, 0.7453, 0.02673, 0.7425, 0.02673, 0.7425, 0.02092, 0.7453, 0.02029, 0.7407, 0.0106, 0.7447, 0.01276, 0.7483, 0.007158, 0.7468, 0.007158, 0.7468, 0.01276, 0.7483, 0.00935, 0.7504, 0.02562, 0.7465, 0.02456, 0.7504, 0.02092, 0.7453, 0.02092, 0.7453, 0.02456, 0.7504, 0.01986, 0.7491, 0.0155, 0.7405, 0.01718, 0.7411, 0.01646, 0.7424, 0.02029, 0.7407, 0.02092, 0.7453, 0.01646, 0.7424, 0.01646, 0.7424, 0.02092, 0.7453, 0.01692, 0.7458, 0.01434, 0.7425, 0.01646, 0.7424, 0.0106, 0.7447, 0.02779, 0.7386, 0.0219, 0.738, 0.02357, 0.7374, 0.0106, 0.7447, 0.01646, 0.7424, 0.01276, 0.7483, 0.01276, 0.7483, 0.01646, 0.7424, 0.01692, 0.7458, 0.02779, 0.7386, 0.02673, 0.7425, 0.0219, 0.738, 0.0219, 0.738, 0.02673, 0.7425, 0.02029, 0.7407, 0.02029, 0.7407, 0.01646, 0.7424, 0.01718, 0.7411, 0.01408, 0.7388, 0.01743, 0.7388, 0.01408, 0.7422, 0.01408, 0.7422, 0.01743, 0.7388, 0.01743, 0.7422, 0.01408, 0.7422, 0.01743, 0.7422, 0.01408, 0.7457, 0.01408, 0.7457, 0.01743, 0.7422, 0.01743, 0.7457, 0.01408, 0.7457, 0.01743, 0.7457, 0.01408, 0.7491, 0.01408, 0.7491, 0.01743, 0.7457, 0.01743, 0.7491, 0.01743, 0.7388, 0.02087, 0.7388, 0.01743, 0.7422, 0.01743, 0.7422, 0.02087, 0.7388, 0.02087, 0.7422, 0.05783, 0.7413, 0.06146, 0.7413, 0.05783, 0.7449, 0.05783, 0.7449, 0.06146, 0.7413, 0.06146, 0.7449, 0.05783, 0.7449, 0.06146, 0.7449, 0.05791, 0.7486, 0.05791, 0.7486, 0.06146, 0.7449, 0.06146, 0.7486, 0.05791, 0.7486, 0.06146, 0.7486, 0.05791, 0.7522, 0.05791, 0.7522, 0.06146, 0.7486, 0.06146, 0.7522, 0.06146, 0.7413, 0.0651, 0.7413, 0.06146, 0.7449, 0.06146, 0.7449, 0.0651, 0.7413, 0.0651, 0.7449, 0.05419, 0.7413, 0.05783, 0.7413, 0.05419, 0.7449, 0.05419, 0.7449, 0.05783, 0.7413, 0.05783, 0.7449, 0.0191, 0.7409, 0.01924, 0.7428, 0.01824, 0.7422, 0.01604, 0.7456, 0.01951, 0.7454, 0.01716, 0.7495, 0.01716, 0.7495, 0.01951, 0.7454, 0.02042, 0.7486, 0.01575, 0.7385, 0.01574, 0.7419, 0.01237, 0.7385, 0.01237, 0.7385, 0.01574, 0.7419, 0.01237, 0.7426, 0.01918, 0.7383, 0.02258, 0.7385, 0.01987, 0.7424, 0.01987, 0.7424, 0.02258, 0.7385, 0.02242, 0.7419, 0.01604, 0.7456, 0.01824, 0.7422, 0.01924, 0.7428, 0.01918, 0.7383, 0.01824, 0.7422, 0.01575, 0.7385, 0.01575, 0.7385, 0.01824, 0.7422, 0.01574, 0.7419, 0.01604, 0.7456, 0.01924, 0.7428, 0.01951, 0.7454, 0.01574, 0.7419, 0.01824, 0.7422, 0.01604, 0.7456, 0.01918, 0.7383, 0.01987, 0.7424, 0.0191, 0.7409, 0.01824, 0.7422, 0.01918, 0.7383, 0.0191, 0.7409, 0.1469, 0.7437, 0.1463, 0.7443, 0.1461, 0.7441, 0.1428, 0.7551, 0.142, 0.7544, 0.1437, 0.754, 0.1423, 0.7426, 0.1432, 0.7437, 0.1416, 0.7434, 0.142, 0.7544, 0.1428, 0.7551, 0.1418, 0.757, 0.1413, 0.7417, 0.1414, 0.7399, 0.1423, 0.7426, 0.1423, 0.7426, 0.1414, 0.7399, 0.1419, 0.7383, 0.1416, 0.7603, 0.1412, 0.7596, 0.1417, 0.7595, 0.1412, 0.7383, 0.1408, 0.7382, 0.1411, 0.7376, 0.1314, 0.7373, 0.1347, 0.7384, 0.1317, 0.738, 0.1346, 0.7422, 0.1314, 0.742, 0.1346, 0.7403, 0.1319, 0.7584, 0.1315, 0.7541, 0.1348, 0.754, 0.1471, 0.7529, 0.1478, 0.7531, 0.1471, 0.7534, 0.1246, 0.7443, 0.1252, 0.7445, 0.1253, 0.7479, 0.1425, 0.7475, 0.1409, 0.7437, 0.1428, 0.744, 0.1345, 0.744, 0.1345, 0.7475, 0.1311, 0.7438, 0.1311, 0.7438, 0.1345, 0.7475, 0.1292, 0.7475, 0.1252, 0.7445, 0.1263, 0.7445, 0.1253, 0.7479, 0.1252, 0.7432, 0.1261, 0.7441, 0.1253, 0.7441, 0.1263, 0.7445, 0.1252, 0.7445, 0.1261, 0.7441, 0.1261, 0.7441, 0.1252, 0.7445, 0.1253, 0.7441, 0.1252, 0.7445, 0.1246, 0.7443, 0.1253, 0.7441, 0.1305, 0.738, 0.131, 0.7398, 0.1298, 0.7427, 0.1298, 0.7427, 0.131, 0.7398, 0.1309, 0.7417, 0.1314, 0.7373, 0.1317, 0.738, 0.1312, 0.738, 0.1314, 0.742, 0.1309, 0.7417, 0.131, 0.7398, 0.1409, 0.7437, 0.1416, 0.7434, 0.1428, 0.744, 0.1428, 0.744, 0.1416, 0.7434, 0.1432, 0.7437, 0.1408, 0.742, 0.1414, 0.7399, 0.1413, 0.7417, 0.1319, 0.7584, 0.1312, 0.7573, 0.1315, 0.7541, 0.1315, 0.7541, 0.1312, 0.7573, 0.1309, 0.7546, 0.1319, 0.7598, 0.1316, 0.7605, 0.1314, 0.7598, 0.1303, 0.7553, 0.1309, 0.7546, 0.1312, 0.7573, 0.1265, 0.7537, 0.1264, 0.7542, 0.1253, 0.7537, 0.1253, 0.7537, 0.1264, 0.7542, 0.1255, 0.7541, 0.1255, 0.755, 0.1255, 0.7541, 0.1264, 0.7542, 0.1246, 0.7541, 0.1253, 0.7537, 0.1255, 0.7541, 0.1412, 0.7581, 0.1414, 0.7539, 0.1418, 0.757, 0.1418, 0.757, 0.1414, 0.7539, 0.142, 0.7544, 0.1453, 0.7531, 0.1437, 0.754, 0.1414, 0.7539, 0.1414, 0.7539, 0.1437, 0.754, 0.142, 0.7544, 0.1288, 0.7439, 0.1263, 0.7445, 0.1284, 0.7436, 0.1284, 0.7436, 0.1263, 0.7445, 0.1261, 0.7441, 0.1253, 0.7479, 0.1263, 0.7445, 0.1292, 0.7475, 0.1292, 0.7475, 0.1263, 0.7445, 0.1288, 0.7439, 0.1264, 0.7542, 0.1265, 0.7537, 0.1289, 0.7542, 0.1289, 0.7542, 0.1265, 0.7537, 0.1293, 0.7538, 0.1303, 0.7553, 0.1255, 0.755, 0.1289, 0.7542, 0.1289, 0.7542, 0.1255, 0.755, 0.1264, 0.7542, 0.1261, 0.7441, 0.1252, 0.7432, 0.1284, 0.7436, 0.1284, 0.7436, 0.1252, 0.7432, 0.1298, 0.7427, 0.1311, 0.7438, 0.1288, 0.7439, 0.1305, 0.7433, 0.1305, 0.7433, 0.1288, 0.7439, 0.1284, 0.7436, 0.1292, 0.7475, 0.1288, 0.7439, 0.1311, 0.7438, 0.1289, 0.7542, 0.1293, 0.7538, 0.1309, 0.7546, 0.1309, 0.7546, 0.1293, 0.7538, 0.1315, 0.7541, 0.1303, 0.7553, 0.1289, 0.7542, 0.1309, 0.7546, 0.1284, 0.7436, 0.1298, 0.7427, 0.1305, 0.7433, 0.1311, 0.7438, 0.1305, 0.7433, 0.1314, 0.742, 0.1314, 0.742, 0.1305, 0.7433, 0.1309, 0.7417, 0.1298, 0.7427, 0.1309, 0.7417, 0.1305, 0.7433, 0.1423, 0.7426, 0.1416, 0.7434, 0.1413, 0.7417, 0.1409, 0.7437, 0.1408, 0.742, 0.1416, 0.7434, 0.1416, 0.7434, 0.1408, 0.742, 0.1413, 0.7417, 0.1311, 0.7438, 0.1314, 0.742, 0.1345, 0.744, 0.1345, 0.744, 0.1314, 0.742, 0.1346, 0.7422, 0.1314, 0.742, 0.131, 0.7398, 0.1317, 0.738, 0.1317, 0.738, 0.131, 0.7398, 0.1312, 0.738, 0.1314, 0.742, 0.1317, 0.738, 0.1346, 0.7403, 0.1346, 0.7403, 0.1317, 0.738, 0.1347, 0.7384, 0.1408, 0.742, 0.1408, 0.7382, 0.1414, 0.7399, 0.1414, 0.7399, 0.1408, 0.7382, 0.1412, 0.7383, 0.1419, 0.7383, 0.1414, 0.7399, 0.1412, 0.7383, 0.131, 0.7398, 0.1305, 0.738, 0.1312, 0.738, 0.1448, 0.7442, 0.1451, 0.7439, 0.1463, 0.7443, 0.1463, 0.7443, 0.1451, 0.7439, 0.1461, 0.7441, 0.1463, 0.7443, 0.1425, 0.7475, 0.1448, 0.7442, 0.1453, 0.7531, 0.1471, 0.7529, 0.1456, 0.7536, 0.1456, 0.7536, 0.1471, 0.7529, 0.1471, 0.7534, 0.1473, 0.7544, 0.1456, 0.7536, 0.1471, 0.7534, 0.1461, 0.7441, 0.1451, 0.7439, 0.1469, 0.7437, 0.1428, 0.744, 0.1432, 0.7437, 0.1448, 0.7442, 0.1448, 0.7442, 0.1432, 0.7437, 0.1451, 0.7439, 0.1425, 0.7475, 0.1428, 0.744, 0.1448, 0.7442, 0.1437, 0.754, 0.1453, 0.7531, 0.1456, 0.7536, 0.1473, 0.7544, 0.1428, 0.7551, 0.1456, 0.7536, 0.1456, 0.7536, 0.1428, 0.7551, 0.1437, 0.754, 0.1469, 0.7437, 0.1451, 0.7439, 0.1423, 0.7426, 0.1423, 0.7426, 0.1451, 0.7439, 0.1432, 0.7437, 0.1412, 0.7581, 0.1418, 0.7582, 0.1412, 0.7596, 0.1412, 0.7596, 0.1418, 0.7582, 0.1417, 0.7595, 0.1319, 0.7584, 0.1319, 0.7598, 0.1314, 0.7585, 0.1314, 0.7585, 0.1319, 0.7598, 0.1314, 0.7598, 0.1305, 0.7597, 0.1314, 0.7585, 0.1314, 0.7598, 0.1418, 0.7582, 0.1425, 0.7595, 0.1417, 0.7595, 0.1412, 0.7581, 0.1418, 0.757, 0.1418, 0.7582, 0.1312, 0.7573, 0.1319, 0.7584, 0.1314, 0.7585, 0.1303, 0.7553, 0.1312, 0.7573, 0.1305, 0.7597, 0.1305, 0.7597, 0.1312, 0.7573, 0.1314, 0.7585, 0.1425, 0.7595, 0.1418, 0.7582, 0.1428, 0.7551, 0.1418, 0.757, 0.1428, 0.7551, 0.1418, 0.7582, 0.1348, 0.7516, 0.1348, 0.754, 0.1315, 0.7517, 0.1315, 0.7517, 0.1348, 0.754, 0.1315, 0.7541, 0.1293, 0.7538, 0.1295, 0.7516, 0.1315, 0.7541, 0.1315, 0.7541, 0.1295, 0.7516, 0.1315, 0.7517, 0.1265, 0.7537, 0.1269, 0.7516, 0.1293, 0.7538, 0.1293, 0.7538, 0.1269, 0.7516, 0.1295, 0.7516, 0.1259, 0.7516, 0.1269, 0.7516, 0.1253, 0.7537, 0.1253, 0.7537, 0.1269, 0.7516, 0.1265, 0.7537, 0.1246, 0.7541, 0.1259, 0.7516, 0.1253, 0.7537, 0.1453, 0.7531, 0.1425, 0.7475, 0.1471, 0.7529, 0.1471, 0.7529, 0.1425, 0.7475, 0.1463, 0.7443, 0.1453, 0.7531, 0.1414, 0.7539, 0.1425, 0.7475, 0.1292, 0.7475, 0.1345, 0.7475, 0.1315, 0.7517, 0.1315, 0.7517, 0.1345, 0.7475, 0.1348, 0.7516, 0.1295, 0.7516, 0.1292, 0.7475, 0.1315, 0.7517, 0.1253, 0.7479, 0.1292, 0.7475, 0.1269, 0.7516, 0.1269, 0.7516, 0.1292, 0.7475, 0.1295, 0.7516, 0.1253, 0.7479, 0.1269, 0.7516, 0.1259, 0.7516, 0.1246, 0.7443, 0.1253, 0.7479, 0.1246, 0.7541, 0.1246, 0.7541, 0.1253, 0.7479, 0.1259, 0.7516, 0.1463, 0.7443, 0.1469, 0.7437, 0.1471, 0.7529, 0.1471, 0.7529, 0.1469, 0.7437, 0.1478, 0.7531, 0.1408, 0.742, 0.1384, 0.7401, 0.1408, 0.7382, 0.1408, 0.7382, 0.1384, 0.7401, 0.1384, 0.7382, 0.1408, 0.742, 0.1385, 0.7439, 0.1384, 0.7401, 0.1409, 0.7437, 0.1385, 0.7439, 0.1408, 0.742, 0.1385, 0.7439, 0.1409, 0.7437, 0.1385, 0.7475, 0.1385, 0.7475, 0.1409, 0.7437, 0.1425, 0.7475, 0.1385, 0.7475, 0.1425, 0.7475, 0.1388, 0.7516, 0.1388, 0.7516, 0.1425, 0.7475, 0.1414, 0.7539, 0.1388, 0.7539, 0.1388, 0.7516, 0.1414, 0.7539, 0.1388, 0.7539, 0.1414, 0.7539, 0.1412, 0.7581, 0.1408, 0.7382, 0.1384, 0.7382, 0.1411, 0.7376, 0.1384, 0.7401, 0.1346, 0.7403, 0.1384, 0.7382, 0.1384, 0.7382, 0.1346, 0.7403, 0.1347, 0.7384, 0.1385, 0.7439, 0.1346, 0.7422, 0.1384, 0.7401, 0.1384, 0.7401, 0.1346, 0.7422, 0.1346, 0.7403, 0.1385, 0.7439, 0.1345, 0.744, 0.1346, 0.7422, 0.1345, 0.7475, 0.1345, 0.744, 0.1385, 0.7475, 0.1385, 0.7475, 0.1345, 0.744, 0.1385, 0.7439, 0.1348, 0.7516, 0.1345, 0.7475, 0.1388, 0.7516, 0.1388, 0.7516, 0.1345, 0.7475, 0.1385, 0.7475, 0.1348, 0.7516, 0.1388, 0.7516, 0.1348, 0.754, 0.1348, 0.754, 0.1388, 0.7516, 0.1388, 0.7539, 0.1319, 0.7584, 0.1348, 0.754, 0.1412, 0.7581, 0.1412, 0.7581, 0.1348, 0.754, 0.1388, 0.7539, 0.1319, 0.7598, 0.1319, 0.7584, 0.1412, 0.7596, 0.1412, 0.7596, 0.1319, 0.7584, 0.1412, 0.7581, 0.1316, 0.7605, 0.1319, 0.7598, 0.1416, 0.7603, 0.1416, 0.7603, 0.1319, 0.7598, 0.1412, 0.7596, 0.1384, 0.7382, 0.1347, 0.7384, 0.1411, 0.7376, 0.1411, 0.7376, 0.1347, 0.7384, 0.1314, 0.7373])
me_mesh_058.materials.append(mat_bigpalette)
me_mesh_058.use_remesh_fix_poles = True
me_mesh_058.use_remesh_preserve_attributes = False
me_mesh_058.use_mirror_vertex_groups = False
me_mesh_058.update()
me_mesh_058.normals_split_custom_set([tuple(v) for v in zip(*[iter([0.0, -4.829e-07, 1.0, 0.0, -4.829e-07, 1.0, 0.0, -4.829e-07, 1.0, 0.0, -4.829e-07, 1.0, 0.0, -4.829e-07, 1.0, 0.0, -4.829e-07, 1.0, 0.0, 0.9753, 0.2207, 0.0, 0.9753, 0.2207, 0.0, 0.9753, 0.2207, 0.0, 0.9753, 0.2207, 0.0, 0.9753, 0.2207, 0.0, 0.9753, 0.2207, -0.02122, 0.0, -0.9998, -0.02122, 0.0, -0.9998, -0.02122, 0.0, -0.9998, -0.02122, 0.0, -0.9998, -0.02122, 0.0, -0.9998, -0.02122, 0.0, -0.9998, 1.0, 0.0, 0.0, 1.0, 0.0, 0.0, 1.0, 0.0, 0.0, 1.0, 8.126e-07, 0.0, 1.0, 8.126e-07, 0.0, 1.0, 8.126e-07, 0.0, -1.0, 0.0, 0.0, -1.0, 0.0, 0.0, -1.0, -1.827e-07, 0.0, -1.0, -1.827e-07, 0.0, -1.0, 0.0, 0.0, -1.0, -5.986e-07, 0.0, -1.0, 0.0, 0.0, -1.0, -1.827e-07, 0.0, -1.0, -3.204e-07, 0.0, -1.0, -3.204e-07, 0.0, -1.0, -1.827e-07, 0.0, -1.0, -5.986e-07, 0.0, 0.8894, 0.0, -0.4572, 0.8894, 0.0, -0.4572, 0.8894, 0.0, -0.4572, 0.8894, 0.0, -0.4572, 0.8894, 0.0, -0.4572, 0.8894, 0.0, -0.4572, 0.0, 0.9446, -0.3282, 0.0, 0.9446, -0.3282, 0.0, 0.9446, -0.3282, -0.01024, 0.8757, -0.4827, -0.01024, 0.8757, -0.4827, -0.01024, 0.8757, -0.4827, 0.0, 1.555e-06, -1.0, 0.0, 1.555e-06, -1.0, 0.0, 1.555e-06, -1.0, 0.0, 1.555e-06, -1.0, 0.0, 1.555e-06, -1.0, 0.0, 1.555e-06, -1.0, 1.0, 0.0, 0.0, 1.0, 0.0, 0.0, 1.0, 0.0, 0.0, 1.0, 1.349e-06, 0.0, 1.0, 1.349e-06, 0.0, 1.0, 1.349e-06, 0.0, -1.0, 0.0, 0.0, -1.0, 0.0, 0.0, -1.0, 0.0, 0.0, -1.0, 0.0, 0.0, -1.0, 0.0, 0.0, -1.0, 0.0, 0.0, 0.0, 1.555e-06, -1.0, 0.0, 1.555e-06, -1.0, 0.0, 1.555e-06, -1.0, 0.0, 1.555e-06, -1.0, 0.0, 1.555e-06, -1.0, 0.0, 1.555e-06, -1.0, 0.0, 0.9997, -0.02375, 6.647e-08, 0.9997, -0.02375, 7.927e-09, 0.9997, -0.02375, 0.0, 0.9997, -0.02375, 7.927e-09, 0.9997, -0.02375, -4.763e-08, 0.9997, -0.02375, 6.647e-08, 0.9997, -0.02375, -4.763e-08, 0.9997, -0.02375, 7.927e-09, 0.9997, -0.02375, 0.0, 0.2178, 0.976, 0.0, 0.2178, 0.976, 0.0, 0.2178, 0.976, 0.0, 0.2178, 0.976, 0.0, 0.2178, 0.976, 0.0, 0.2178, 0.976, 0.0, 0.2178, 0.976, 0.0, 0.2178, 0.976, 0.0, 0.2178, 0.976, 0.0, 0.2178, 0.976, 0.0, 0.2178, 0.976, 0.0, 0.2178, 0.976, 0.0, 0.9997, -0.02375, -8.038e-08, 0.9997, -0.02375, -1.481e-07, 0.9997, -0.02375, -1.481e-07, 0.9997, -0.02375, -8.038e-08, 0.9997, -0.02375, -4.763e-08, 0.9997, -0.02375, -4.763e-08, 0.9997, -0.02375, -8.038e-08, 0.9997, -0.02375, 0.0, 0.9997, -0.02375, 0.9345, 0.1149, 0.337, 0.9345, 0.1149, 0.337, 0.9345, 0.1149, 0.337, 0.9343, 0.1363, 0.3294, 0.9343, 0.1363, 0.3294, 0.9343, 0.1363, 0.3294, -0.9431, 0.03918, 0.3303, -0.9431, 0.03918, 0.3303, -0.9431, 0.03918, 0.3303, -0.9456, 0.1049, 0.3079, -0.9456, 0.1049, 0.3079, -0.9456, 0.1049, 0.3079, 1.0, 0.0, 0.0, 1.0, 0.0, 0.0, 1.0, 0.0, 0.0, 1.0, 0.0, 0.0, 1.0, 0.0, 0.0, 1.0, 0.0, 0.0, 0.0, 1.0, 6.495e-07, 0.0, 1.0, 6.495e-07, 0.0, 1.0, 6.495e-07, 0.0505, 0.9987, -0.005939, 0.0505, 0.9987, -0.005939, 0.0505, 0.9987, -0.005939, -0.9998, 0.0, -0.01957, -0.9998, 0.0, -0.01957, -0.9998, 0.0, -0.01957, -0.9998, 0.0, -0.01957, -0.9998, 0.0, -0.01957, -0.9998, 0.0, -0.01957, -0.0505, -0.9987, 0.005939, -0.0505, -0.9987, 0.005939, -0.0505, -0.9987, 0.005939, 0.0, -1.0, -6.495e-07, 0.0, -1.0, -6.495e-07, 0.0, -1.0, -6.495e-07, 0.06194, 0.0, 0.9981, 0.06194, 0.0, 0.9981, 0.06194, 0.0, 0.9981, 0.06194, 0.0, 0.9981, 0.06194, 0.0, 0.9981, 0.06194, 0.0, 0.9981, 0.9999, 0.0, 0.0157, 0.9999, 0.0, 0.0157, 0.9999, 0.0, 0.0157, 0.9999, 0.0, 0.0157, 0.9998, -9.834e-07, 0.02204, 0.9998, 0.0, 0.01889, 0.0, 1.0, 6.403e-07, 0.0, 1.0, 6.408e-07, 0.0, 1.0, 6.248e-07, 0.0, 1.0, 6.476e-07, 0.0, 1.0, 6.476e-07, 0.0, 1.0, 6.476e-07, -0.9996, 0.0, -0.02807, -0.9996, 0.0, -0.02807, -0.9996, 0.0, -0.02807, -0.9996, 0.0, -0.02807, -0.9996, 0.0, -0.02807, -0.9996, 0.0, -0.02807, 0.0, 0.0, -1.0, 0.0, 0.0, -1.0, 0.0, 0.0, -1.0, 0.0, 0.0, -1.0, 0.0, 0.0, -1.0, 0.0, 0.0, -1.0, 0.0, 1.0, 6.403e-07, 0.0, 1.0, 6.471e-07, 0.0, 1.0, 6.408e-07, 0.0, 1.0, 6.408e-07, 0.0, 1.0, 6.471e-07, 0.0, 1.0, 6.456e-07, -0.9998, 0.0, 0.02209, -0.9998, 0.0, 0.02209, -0.9998, 0.0, 0.02209, -0.9998, 0.0, 0.02209, -0.9998, 0.0, 0.02209, -0.9998, 0.0, 0.02209, 0.0, -1.0, -6.737e-07, 0.0, -1.0, -6.737e-07, 0.0, -1.0, -6.737e-07, 0.0, -1.0, -6.494e-07, 0.0, -1.0, -6.494e-07, 0.0, -1.0, -6.494e-07, 0.9998, 0.0, 0.01889, 0.9998, -9.834e-07, 0.02204, 0.9998, 0.0, 0.02209, 0.9998, 0.0, 0.02209, 0.9998, -9.834e-07, 0.02204, 0.9998, 0.0, 0.02209, -0.03257, 0.0, 0.9995, -0.03257, 0.0, 0.9995, -0.03257, 0.0, 0.9995, -0.03257, 0.0, 0.9995, -0.03257, 0.0, 0.9995, -0.03257, 0.0, 0.9995, -6.111e-09, 1.0, 5.889e-07, -5.723e-09, 1.0, 5.94e-07, -5.042e-10, 1.0, 6.625e-07, -5.042e-10, 1.0, 6.625e-07, -5.723e-09, 1.0, 5.94e-07, 0.0, 1.0, 6.691e-07, 0.0, 0.0, -1.0, 0.0, 0.0, -1.0, 0.0, 0.0, -1.0, 0.0, 0.0, -1.0, 0.0, 0.0, -1.0, 0.0, 0.0, -1.0, 1.0, 0.0, 0.0, 1.0, 0.0, 0.0, 1.0, 0.0, 0.0, 1.0, 0.0, 0.0, 1.0, 0.0, 0.0, 1.0, 0.0, 0.0, -1.0, 0.0, 0.0, -1.0, 0.0, 0.0, -1.0, 0.0, 0.0, -1.0, 0.0, 0.0, -1.0, 0.0, 0.0, -1.0, 0.0, 0.0, 0.0, 0.0, 1.0, 0.0, 0.0, 1.0, 0.0, 0.0, 1.0, 0.0, 0.0, 1.0, 0.0, 0.0, 1.0, 0.0, 0.0, 1.0, 0.0, 1.0, 7.253e-07, 0.0, 1.0, 7.253e-07, 0.0, 1.0, 7.253e-07, -0.004236, 0.9976, 0.06882, -0.004236, 0.9976, 0.06882, -0.004236, 0.9976, 0.06882, 0.0, 0.0, -1.0, 0.0, 0.0, -1.0, 0.0, 0.0, -1.0, 0.0, 0.0, -1.0, 0.0, 0.0, -1.0, 0.0, 0.0, -1.0, 1.0, 1.874e-07, 0.0, 1.0, 6.784e-07, 0.0, 1.0, 0.0, 0.0, -1.0, 0.0, 0.0, -1.0, 0.0, 0.0, -1.0, 0.0, 0.0, -1.0, 0.0, 0.0, -1.0, 0.0, 0.0, -1.0, 0.0, 0.0, -1.0, 0.0, 0.0, -1.0, 0.0, 0.0, -1.0, 0.0, 0.0, -0.01861, 0.9082, 0.418, -0.01861, 0.9082, 0.418, -0.01861, 0.9082, 0.418, -1.0, 0.0, 0.0, -1.0, 0.0, 0.0, -1.0, 0.0, 0.0, -0.01929, 0.9416, -0.3361, -0.01929, 0.9416, -0.3361, -0.01929, 0.9416, -0.3361, -1.0, 0.0, 0.0, -1.0, 0.0, 0.0, -1.0, 0.0, 0.0, -1.0, 0.0, 0.0, -1.0, 0.0, 0.0, -1.0, 0.0, 0.0, 1.0, 1.874e-07, 0.0, 1.0, 7.707e-07, 0.0, 1.0, 6.784e-07, 0.0, 1.0, 0.0, 0.0, 1.0, 0.0, 0.0, 1.0, 0.0, 0.0, -2.544e-10, 1.0, 8.259e-07, -2.485e-10, 1.0, 8.28e-07, -1.276e-11, 1.0, 9.112e-07, -1.276e-11, 1.0, 9.112e-07, -2.485e-10, 1.0, 8.28e-07, 0.0, 1.0, 9.157e-07, 0.0, 0.0, 1.0, 0.0, 0.0, 1.0, 0.0, 0.0, 1.0, 0.0, 0.0, 1.0, 0.0, 0.0, 1.0, 0.0, 0.0, 1.0, 0.08612, 0.9799, -0.1798, 0.08612, 0.9799, -0.1798, 0.08612, 0.9799, -0.1798, 0.9847, 0.0, 0.1744, 0.9847, 0.0, 0.1744, 0.9847, 0.0, 0.1744, 0.9847, 0.0, 0.1744, 0.9847, 0.0, 0.1744, 0.9847, 0.0, 0.1744, -1.0, 0.0, 0.0, -1.0, 0.0, 0.0, -1.0, 0.0, 0.0, -1.0, 0.0, 0.0, -1.0, 0.0, 0.0, -1.0, 0.0, 0.0, 0.0, 0.0, 1.0, 0.0, 0.0, 1.0, 0.0, 0.0, 1.0, 0.0, 0.0, 1.0, 0.0, 0.0, 1.0, 0.0, 0.0, 1.0, -1.673e-08, 1.0, 5.753e-07, 3.154e-08, 1.0, 5.374e-07, 2.178e-09, 1.0, 5.733e-07, 0.0, 0.0, -1.0, 0.0, 0.0, -1.0, 0.0, 0.0, -1.0, 0.0, 0.0, -1.0, 0.0, 0.0, -1.0, 0.0, 0.0, -1.0, 3.261e-08, 1.0, 6.057e-07, 2.178e-09, 1.0, 5.733e-07, 3.154e-08, 1.0, 5.374e-07, -0.05235, 0.9822, -0.1803, -0.05235, 0.9822, -0.1803, -0.05235, 0.9822, -0.1803, 2.178e-09, 1.0, 5.733e-07, 3.261e-08, 1.0, 6.057e-07, 0.0, 1.0, 6.394e-07, 0.0, 1.0, 6.394e-07, 3.261e-08, 1.0, 6.057e-07, 0.0, 1.0, 6.542e-07, 2.178e-09, 1.0, 5.733e-07, 0.0, 1.0, 6.29e-07, -1.673e-08, 1.0, 5.753e-07, -1.673e-08, 1.0, 5.753e-07, 0.0, 1.0, 6.29e-07, 0.0, 1.0, 6.447e-07, 0.0, 0.0, -1.0, 0.0, 0.0, -1.0, 0.0, 0.0, -1.0, 0.0, 0.0, -1.0, 0.0, 0.0, -1.0, 0.0, 0.0, -1.0, 0.0, 0.0, -1.0, 0.0, 0.0, -1.0, 0.0, 0.0, -1.0, 0.0, 0.0, -1.0, 0.0, 0.0, -1.0, 0.0, 0.0, -1.0, 0.0, 0.0, 1.0, 0.0, 0.0, 1.0, 0.0, 0.0, 1.0, 0.0, 0.0, 1.0, 0.0, 0.0, 1.0, 0.0, 0.0, 1.0, 0.0, 1.0, 7.192e-07, -1.69e-09, 1.0, 7.239e-07, -1.181e-08, 1.0, 7.523e-07, -1.181e-08, 1.0, 7.523e-07, -1.69e-09, 1.0, 7.239e-07, -1.335e-08, 1.0, 7.566e-07, 0.02, 0.0, -0.9998, 0.01956, -0.00791, -0.9998, 0.01983, -0.003167, -0.9998, 0.01983, -0.003167, -0.9998, 0.01956, -0.00791, -0.9998, 0.01938, -0.01103, -0.9998, 1.0, 0.0, 0.0, 1.0, 0.0, 0.0, 1.0, 0.0, 0.0, 1.0, 0.0, 0.0, 1.0, 0.0, 0.0, 1.0, 0.0, 0.0, -0.8692, 0.4945, 3.655e-07, -0.8692, 0.4945, 3.655e-07, -0.8692, 0.4945, 3.655e-07, -0.8692, 0.4945, 3.133e-07, -0.8692, 0.4945, 3.133e-07, -0.8692, 0.4945, 3.133e-07, -0.1757, 0.0, -0.9844, -0.1757, 0.0, -0.9844, -0.1757, 0.0, -0.9844, -0.1757, 0.0, -0.9844, -0.1757, 0.0, -0.9844, -0.1757, 0.0, -0.9844, 0.0, 0.0, 1.0, 0.0, 0.0, 1.0, 0.0, 0.0, 1.0, 0.0, 0.0, 1.0, 0.0, 0.0, 1.0, 0.0, 0.0, 1.0, 0.02595, 0.9997, 7.25e-07, 0.02595, 0.9997, 7.143e-07, 0.02595, 0.9997, 7.195e-07, 0.02595, 0.9997, 7.195e-07, 0.02595, 0.9997, 7.143e-07, 0.02595, 0.9997, 7.099e-07, 0.02613, 0.0, 0.9997, 0.02613, 0.0, 0.9997, 0.02613, 0.0, 0.9997, 0.02613, 0.0, 0.9997, 0.02613, 0.0, 0.9997, 0.02613, 0.0, 0.9997, 0.01331, 0.9999, 5.389e-07, 0.01331, 0.9999, 6.467e-07, 0.01331, 0.9999, 5.478e-07, 0.01331, 0.9999, 5.478e-07, 0.01331, 0.9999, 6.467e-07, 0.01331, 0.9999, 6.574e-07, 0.0, 0.0, -1.0, 0.0, 0.0, -1.0, 0.0, 0.0, -1.0, 0.0, 0.0, -1.0, 0.0, 0.0, -1.0, 0.0, 0.0, -1.0, 1.0, 0.0, 0.0, 1.0, 0.0, 0.0, 1.0, 0.0, 0.0, 1.0, 0.0, 0.0, 1.0, 0.0, 0.0, 1.0, 0.0, 0.0, -1.0, 0.0, 0.0, -1.0, 0.0, 0.0, -1.0, 0.0, 0.0, -1.0, 0.0, 0.0, -1.0, 0.0, 0.0, -1.0, 0.0, 0.0, 0.0, 0.0, -1.0, 0.0, 0.0, -1.0, 0.0, 0.0, -1.0, 0.0, 0.0, -1.0, 0.0, 0.0, -1.0, 0.0, 0.0, -1.0, 0.0, -1.0, -6.449e-07, 0.0, -1.0, -6.449e-07, 0.0, -1.0, -6.449e-07, 0.0, -1.0, -6.449e-07, 0.0, -1.0, -6.449e-07, 0.0, -1.0, -6.449e-07, 1.0, 0.0, 0.0, 1.0, 0.0, 0.0, 1.0, 0.0, 0.0, 1.0, 0.0, 0.0, 1.0, 0.0, 0.0, 1.0, 0.0, 0.0, -0.0369, 0.9498, 0.3108, -0.0369, 0.9498, 0.3108, -0.0369, 0.9498, 0.3108, 1.04e-07, 0.0, 1.0, 1.383e-09, 0.0, 1.0, 1.106e-07, 0.0, 1.0, 0.00976, 1.0, 3.449e-07, 0.00976, 1.0, 5.442e-07, 0.00976, 1.0, 3.227e-07, -0.9645, 0.2642, 1.125e-07, -0.9645, 0.2642, -1.768e-07, -0.9645, 0.2642, -3.599e-07, 0.00976, 1.0, 3.449e-07, 0.00976, 1.0, 5.076e-07, 0.00976, 1.0, 5.442e-07, 0.00976, 1.0, 5.442e-07, 0.00976, 1.0, 5.076e-07, 0.00976, 1.0, 5.648e-07, -0.9645, 0.2642, -1.768e-07, -0.9645, 0.2642, 1.125e-07, -0.9645, 0.2642, 1.516e-07, -0.9645, 0.2642, 1.516e-07, -0.9645, 0.2642, 1.125e-07, -0.9645, 0.2642, 1.485e-07, 1.04e-07, 0.0, 1.0, 0.0, 0.0, 1.0, 1.383e-09, 0.0, 1.0, 1.383e-09, 0.0, 1.0, 0.0, 0.0, 1.0, 0.0, 0.0, 1.0, 0.05598, 0.0, 0.9984, 0.05598, 0.0, 0.9984, 0.05598, 0.0, 0.9984, 0.05598, 0.0, 0.9984, 0.05598, 0.0, 0.9984, 0.05598, 0.0, 0.9984, -0.07373, 0.9972, -0.01464, -0.07373, 0.9972, -0.01464, -0.07373, 0.9972, -0.01464, -0.08525, 0.9964, 8.043e-07, -0.08525, 0.9964, 8.043e-07, -0.08525, 0.9964, 8.043e-07, 0.02975, 0.0, -0.9996, 0.02975, 0.0, -0.9996, 0.02975, 0.0, -0.9996, 0.02975, 0.0, -0.9996, 0.02975, 0.0, -0.9996, 0.02975, 0.0, -0.9996, 1.0, 0.0, 0.0, 1.0, 0.0, 0.0, 1.0, 0.0, 0.0, 1.0, 0.0, 0.0, 1.0, 0.0, 0.0, 1.0, 0.0, 0.0, -0.9809, 0.0, -0.1947, -0.9809, 0.0, -0.1947, -0.9809, 0.0, -0.1947, -0.9809, 0.0, -0.1947, -0.9809, 0.0, -0.1947, -0.9809, 0.0, -0.1947, 0.0334, 0.9994, 8.236e-07, 0.0334, 0.9994, 7.192e-07, 0.0334, 0.9994, 8.047e-07, 0.0334, 0.9994, 8.047e-07, 0.0334, 0.9994, 7.192e-07, 0.0334, 0.9994, 7.027e-07, -0.0186, 0.0, -0.9998, -0.0186, 0.0, -0.9998, -0.0186, 0.0, -0.9998, -0.0186, 0.0, -0.9998, -0.0186, 0.0, -0.9998, -0.0186, 0.0, -0.9998, -0.0186, 0.0, 0.9998, -0.0186, 0.0, 0.9998, -0.0186, 0.0, 0.9998, -0.0186, 0.0, 0.9998, -0.0186, 0.0, 0.9998, -0.0186, 0.0, 0.9998, 1.0, 0.0, 0.0, 1.0, 0.0, 0.0, 1.0, 0.0, 0.0, 1.0, 0.0, 0.0, 1.0, 0.0, 0.0, 1.0, 0.0, 0.0, 0.0, 1.0, -0.008514, -0.001078, 1.0, -0.008358, -0.0003937, 1.0, -0.008457, -0.0003937, 1.0, -0.008457, -0.001078, 1.0, -0.008358, -0.001412, 1.0, -0.00831, -1.0, 0.0, 0.0, -1.0, 0.0, 0.0, -1.0, 0.0, 0.0, -1.0, 0.0, 0.0, -1.0, 0.0, 0.0, -1.0, 0.0, 0.0, 2.377e-08, -1.0, -6.481e-07, 2.17e-09, -1.0, -6.451e-07, 2.181e-08, -1.0, -6.479e-07, 2.181e-08, -1.0, -6.479e-07, 2.17e-09, -1.0, -6.451e-07, 0.0, -1.0, -6.448e-07, 0.0, 0.0, -1.0, 0.0, 0.0, -1.0, 0.0, 0.0, -1.0, 0.0, 0.0, -1.0, 0.0, 0.0, -1.0, 0.0, 0.0, -1.0, 0.1675, 0.0, 0.9859, 0.1675, 0.0, 0.9859, 0.1675, 0.0, 0.9859, 0.1675, 0.0, 0.9859, 0.1675, 0.0, 0.9859, 0.1675, 0.0, 0.9859, 1.0, 0.0, 0.0, 1.0, 0.0, 0.0, 1.0, 0.0, 0.0, 1.0, 0.0, 0.0, 1.0, 0.0, 0.0, 1.0, 0.0, 0.0, 0.0, 1.0, 6.915e-07, 0.0, 1.0, 6.791e-07, 0.0, 1.0, 6.906e-07, 0.0, 1.0, 6.906e-07, 0.0, 1.0, 6.791e-07, 0.0, 1.0, 6.782e-07, -1.0, 0.0, 0.0, -1.0, 0.0, 0.0, -1.0, 0.0, 0.0, -1.0, 0.0, 0.0, -1.0, 0.0, 0.0, -1.0, 0.0, 0.0, 0.0, 0.0, -1.0, 0.0, 0.0, -1.0, 0.0, 0.0, -1.0, 0.0, 0.0, -1.0, 0.0, 0.0, -1.0, 0.0, 0.0, -1.0, 0.0, 0.0, 1.0, 0.0, 0.0, 1.0, 0.0, 0.0, 1.0, 0.0, 0.0, 1.0, 0.0, 0.0, 1.0, 0.0, 0.0, 1.0, 0.0, 0.4435, 0.8963, 0.0, 0.4435, 0.8963, 0.0, 0.4435, 0.8963, 0.0, 0.4435, 0.8963, 0.0, 0.4435, 0.8963, 0.0, 0.4435, 0.8963, 0.0, 1.0, 7.397e-07, 0.0, 1.0, 8.385e-07, 0.0, 1.0, 7.466e-07, 0.0, 1.0, 7.466e-07, 0.0, 1.0, 8.385e-07, 0.0, 1.0, 8.454e-07, 0.0, 0.0, -1.0, 0.0, 0.0, -1.0, 0.0, 0.0, -1.0, 0.0, 0.0, -1.0, 0.0, 0.0, -1.0, 0.0, 0.0, -1.0, 0.0, -1.0, -6.215e-07, 0.0, -1.0, -7.034e-07, 0.0, -1.0, -6.284e-07, 0.0, -1.0, -6.284e-07, 0.0, -1.0, -7.034e-07, 0.0, -1.0, -7.103e-07, 1.0, 0.0, 0.0, 1.0, 0.0, 0.0, 1.0, 0.0, 0.0, 1.0, 0.0, 0.0, 1.0, 0.0, 0.0, 1.0, 0.0, 0.0, -1.0, 0.0, 0.0, -1.0, 0.0, 0.0, -1.0, 0.0, 0.0, -1.0, 0.0, 0.0, -1.0, 0.0, 0.0, -1.0, 0.0, 0.0, 0.2334, 0.9719, -0.03172, 0.2334, 0.9719, -0.03172, 0.2334, 0.9719, -0.03172, -1.0, 0.0, 0.0, -1.0, 0.0, 0.0, -1.0, 0.0, 0.0, -1.0, 0.0, 0.0, -1.0, 0.0, 0.0, -1.0, 0.0, 0.0, 0.0, -1.0, -6.559e-07, 0.0, -1.0, -6.468e-07, 0.0, -1.0, -6.55e-07, 0.0, -1.0, -6.55e-07, 0.0, -1.0, -6.468e-07, 0.0, -1.0, -6.459e-07, 1.665e-06, 0.0, -1.0, 0.0, 0.0, -1.0, 0.0, 0.0, -1.0, 0.0, 1.0, 6.493e-07, 9.567e-09, 1.0, 6.595e-07, 1.332e-09, 1.0, 6.5e-07, 1.332e-09, 1.0, 6.5e-07, 9.567e-09, 1.0, 6.595e-07, 3.7e-09, 1.0, 6.785e-07, 1.0, 0.0, 0.0, 1.0, 0.0, 0.0, 1.0, 0.0, 0.0, 1.0, 0.0, 0.0, 1.0, 0.0, 0.0, 1.0, 0.0, 0.0, 3.7e-09, 1.0, 6.785e-07, 9.567e-09, 1.0, 6.595e-07, 0.0, 1.0, 6.89e-07, 0.0, 0.0, -1.0, 5.919e-07, 0.0, -1.0, 1.665e-06, 0.0, -1.0, 1.665e-06, 0.0, -1.0, 5.919e-07, 0.0, -1.0, 3.247e-06, 0.0, -1.0, 1.0, 0.0, 0.0, 1.0, 0.0, 0.0, 1.0, 0.0, 0.0, 1.0, 0.0, 0.0, 1.0, 0.0, 0.0, 1.0, 0.0, 0.0, 1.0, 0.0, 0.0, 1.0, 0.0, 0.0, 1.0, 0.0, 0.0, 0.0, -1.0, -6.481e-07, 4.659e-08, -1.0, -6.463e-07, 5.899e-09, -1.0, -6.479e-07, 5.899e-09, -1.0, -6.479e-07, 4.659e-08, -1.0, -6.463e-07, 5.221e-08, -1.0, -6.461e-07, -0.07969, 0.0, -0.9968, -0.07969, 0.0, -0.9968, -0.07969, 0.0, -0.9968, -0.07969, 0.0, -0.9968, -0.07969, 0.0, -0.9968, -0.07969, 0.0, -0.9968, -0.2503, 0.9665, 0.05676, -0.2503, 0.9665, 0.05676, -0.2503, 0.9665, 0.05676, -0.0002826, 0.9999, -0.01416, -0.0003607, 0.9999, -0.01417, -0.0006885, 0.9999, -0.01425, -0.0006885, 0.9999, -0.01425, -0.0003607, 0.9999, -0.01417, -0.001148, 0.9999, -0.01436, -1.0, 0.0, 0.0, -1.0, -3.169e-06, 0.0, -1.0, -4.203e-07, 0.0, -4.085e-07, 0.0, 1.0, -6.135e-08, 0.0, 1.0, -8.358e-07, 0.0, 1.0, -1.0, -4.203e-07, 0.0, -1.0, -3.169e-06, 0.0, -1.0, -1.417e-07, 0.0, -1.0, -1.417e-07, 0.0, -1.0, -3.169e-06, 0.0, -1.0, 0.0, 0.0, -4.085e-07, 0.0, 1.0, 5.764e-07, 0.0, 1.0, -6.135e-08, 0.0, 1.0, -6.135e-08, 0.0, 1.0, 5.764e-07, 0.0, 1.0, 7.311e-07, 0.0, 1.0, -0.04938, 0.9986, 0.0211, -0.04938, 0.9986, 0.0211, -0.04938, 0.9986, 0.0211, 1.0, 0.0, 0.0, 1.0, 0.0, 0.0, 1.0, 0.0, 0.0, 1.0, 0.0, 0.0, 1.0, 0.0, 0.0, 1.0, 0.0, 0.0, 0.0, 1.0, 6.352e-07, 0.0, 1.0, 6.467e-07, 0.0, 1.0, 6.361e-07, 0.0, 1.0, 6.361e-07, 0.0, 1.0, 6.467e-07, 0.0, 1.0, 6.477e-07, -1.0, 0.0, 0.0, -1.0, 0.0, 0.0, -1.0, 0.0, 0.0, -1.0, 0.0, 0.0, -1.0, 0.0, 0.0, -1.0, 0.0, 0.0, 0.0, 0.0, -1.0, 0.0, 0.0, -1.0, 0.0, 0.0, -1.0, 0.0, 0.0, -1.0, 0.0, 0.0, -1.0, 0.0, 0.0, -1.0, 0.0, 0.0, 1.0, 0.0, 0.0, 1.0, 0.0, 0.0, 1.0, 0.0, 0.0, 1.0, 0.0, 0.0, 1.0, 0.0, 0.0, 1.0, 0.0, 1.0, 7.148e-07, 0.0, 1.0, 6.642e-07, 0.0, 1.0, 7.096e-07, 0.0, 1.0, 7.096e-07, 0.0, 1.0, 6.642e-07, 0.0, 1.0, 6.585e-07, 0.0, 0.0, -1.0, 0.0, 0.0, -1.0, 0.0, 0.0, -1.0, 0.0, 0.0, -1.0, 0.0, 0.0, -1.0, 0.0, 0.0, -1.0, 1.0, 0.0, 0.0, 1.0, 0.0, 0.0, 1.0, 0.0, 0.0, 1.0, 0.0, 0.0, 1.0, 0.0, 0.0, 1.0, 0.0, 0.0, -0.9892, 0.0, -0.1468, -0.9892, 0.0, -0.1468, -0.9892, 0.0, -0.1468, -0.9892, 0.0, -0.1468, -0.9892, 0.0, -0.1468, -0.9892, 0.0, -0.1468, 0.05647, 0.9306, 0.3617, 0.05647, 0.9306, 0.3617, 0.05647, 0.9306, 0.3617, -2.786e-07, 0.0, -1.0, -2.786e-07, 0.0, -1.0, -2.786e-07, 0.0, -1.0, 0.0, 0.0, -1.0, 0.0, 0.0, -1.0, 0.0, 0.0, -1.0, -1.0, 0.0, 0.0, -1.0, 0.0, 0.0, -1.0, 0.0, 0.0, -1.0, 0.0, 0.0, -1.0, 0.0, 0.0, -1.0, 0.0, 0.0, 1.0, -9.069e-07, 0.0, 1.0, -1.785e-06, 0.0, 1.0, -1.472e-06, 0.0, 1.0, 0.0, 0.0, 1.0, 0.0, 0.0, 1.0, 0.0, 0.0, -1.474e-08, 1.0, 6.126e-07, -1.474e-08, 1.0, 6.126e-07, -1.474e-08, 1.0, 6.126e-07, 0.0, 0.0, 1.0, -1.666e-09, 0.0, 1.0, -1.083e-07, 0.0, 1.0, -1.083e-07, 0.0, 1.0, -1.666e-09, 0.0, 1.0, -1.121e-07, 0.0, 1.0, 0.006864, 0.9983, -0.05862, 0.006864, 0.9983, -0.05862, 0.006864, 0.9983, -0.05862, -0.009159, 0.999, 0.044, -0.009159, 0.999, 0.044, -0.009159, 0.999, 0.044, 1.0, -9.069e-07, 0.0, 1.0, -1.472e-06, 0.0, 1.0, 0.0, 0.0, 0.0, 0.0, 1.0, 0.0, 0.0, 1.0, 0.0, 0.0, 1.0, -0.9989, -0.03516, -0.03118, -0.9989, -0.03516, -0.03118, -0.9989, -0.03516, -0.03118, -1.215e-06, 3.618e-07, 1.0, -1.559e-06, 0.0, 1.0, -2.764e-07, 1.349e-06, 1.0, -0.0001619, -0.0008697, -1.0, 0.0, 0.0, -1.0, 0.0, 0.0, -1.0, -1.0, 0.0, 0.0, -1.0, 0.004903, -0.0009002, -1.0, 2.162e-06, 0.0, -1.0, -8.005e-07, 0.0, -1.0, -9.838e-07, 0.0, -1.0, -2.653e-07, 0.0, -1.0, 0.008463, 0.001443, -1.0, 0.008463, 0.001443, -1.0, 0.008463, 0.001443, -0.03118, -0.03516, 0.9989, -0.03118, -0.03516, 0.9989, -0.03118, -0.03516, 0.9989, -0.02834, -0.03508, -0.999, -0.02834, -0.03508, -0.999, -0.02834, -0.03508, -0.999, -0.018, -0.07028, -0.9974, -0.018, -0.07028, -0.9974, -0.018, -0.07028, -0.9974, 0.1359, 0.9656, -0.2215, 0.1359, 0.9656, -0.2215, 0.1359, 0.9656, -0.2215, 0.0, 1.0, 6.424e-07, 0.0, 1.0, 6.324e-07, 7.913e-14, 1.0, 6.451e-07, -0.999, -0.03508, 0.02834, -0.999, -0.03508, 0.02834, -0.999, -0.03508, 0.02834, 0.9963, -0.0859, -5.406e-08, 0.9963, -0.0859, -5.406e-08, 0.9963, -0.0859, -5.406e-08, 0.3563, 0.918, 0.1742, 0.3563, 0.918, 0.1742, 0.3563, 0.918, 0.1742, 0.0, 1.0, 6.363e-07, 0.0, 1.0, 6.115e-07, 0.0, 1.0, 6.622e-07, 0.0, 1.0, 6.622e-07, 0.0, 1.0, 6.115e-07, 0.0, 1.0, 6.31e-07, 0.0, 1.0, 6.416e-07, -9.43e-09, 1.0, -0.002242, 0.0, 1.0, 6.322e-07, -0.03387, -0.0341, -0.9988, -0.03387, -0.0341, -0.9988, -0.03387, -0.0341, -0.9988, 0.0, 0.7124, 0.7018, 0.0, 0.7124, 0.7018, 0.0, 0.7124, 0.7018, -0.1123, 0.5134, 0.8508, -0.1123, 0.5134, 0.8508, -0.1123, 0.5134, 0.8508, 0.9943, -0.03744, -0.09966, 0.9943, -0.03744, -0.09966, 0.9943, -0.03744, -0.09966, 1.0, 0.007457, 0.001396, 1.0, 0.001889, 0.0003536, 1.0, 0.00473, 0.0008855, 1.0, 0.00473, 0.0008855, 1.0, 0.001889, 0.0003536, 1.0, 4.17e-07, 0.0, 0.03117, -0.03516, -0.9989, 0.03117, -0.03516, -0.9989, 0.03117, -0.03516, -0.9989, -0.5809, 0.8013, -0.1431, -0.5809, 0.8013, -0.1431, -0.5809, 0.8013, -0.1431, 0.3378, 0.8703, 0.3585, 0.3378, 0.8703, 0.3585, 0.3378, 0.8703, 0.3585, 0.0, 0.6697, -0.7426, 0.0, 0.6697, -0.7426, 0.0, 0.6697, -0.7426, 0.5997, 0.7832, -0.1642, 0.5997, 0.7832, -0.1642, 0.5997, 0.7832, -0.1642, -0.08244, 0.9966, 6.564e-07, -0.08244, 0.9966, 6.564e-07, -0.08244, 0.9966, 6.564e-07, -0.5915, 0.8019, 0.08401, -0.5915, 0.8019, 0.08401, -0.5915, 0.8019, 0.08401, 0.02834, -0.03508, 0.999, 0.02834, -0.03508, 0.999, 0.02834, -0.03508, 0.999, 1.0, 0.0, 0.0, 1.0, 0.0, 0.0, 1.0, 0.0, 0.0, 0.0, 0.9591, -0.2832, 0.0, 0.9591, -0.2832, 0.0, 0.9591, -0.2832, -0.2577, 0.6008, -0.7567, -0.2577, 0.6008, -0.7567, -0.2577, 0.6008, -0.7567, -0.02677, -0.03381, 0.9991, -0.02677, -0.03381, 0.9991, -0.02677, -0.03381, 0.9991, 0.9966, -0.03658, 0.07438, 0.9966, -0.03658, 0.07438, 0.9966, -0.03658, 0.07438, 0.555, 0.8319, 5.045e-07, 0.555, 0.8319, 5.09e-07, 0.555, 0.8319, 5.049e-07, 0.555, 0.8319, 5.049e-07, 0.555, 0.8319, 5.09e-07, 0.555, 0.8319, 5.101e-07, 0.0, 0.8113, -0.5846, 8.725e-08, 0.8113, -0.5846, 7.465e-07, 0.8113, -0.5846, 7.465e-07, 0.8113, -0.5846, 8.725e-08, 0.8113, -0.5846, 1.068e-06, 0.8113, -0.5846, -3.136e-08, 1.0, -0.003002, -9.43e-09, 1.0, -0.002242, 0.0, 1.0, -0.004424, -0.09299, 0.7222, 0.6854, -0.09299, 0.7222, 0.6854, -0.09299, 0.7222, 0.6854, 0.0, 1.0, 6.322e-07, -9.43e-09, 1.0, -0.002242, 0.0, 1.0, 6.31e-07, 0.0, 1.0, 6.31e-07, -9.43e-09, 1.0, -0.002242, -3.136e-08, 1.0, -0.003002, 0.07207, 0.9525, -0.296, 0.07207, 0.9525, -0.296, 0.07207, 0.9525, -0.296, 0.1868, 0.9178, 0.3503, 0.1868, 0.9178, 0.3503, 0.1868, 0.9178, 0.3503, 0.0002549, -0.0004943, 1.0, 0.0003348, -0.0006487, 1.0, 0.0002794, -0.0005409, 1.0, -0.0001868, -0.002465, 1.0, -0.0001868, -0.002465, 1.0, -0.0001868, -0.002465, 1.0, 0.0002084, -0.001617, -1.0, 0.0002386, -0.00146, -1.0, 0.000177, -0.001785, -1.0, 0.000177, -0.001785, -1.0, 0.0002386, -0.00146, -1.0, 0.0003352, -0.00096, -1.0, 0.0, 0.7124, 0.7018, 0.0, 0.7124, 0.7018, 0.0, 0.7124, 0.7018, 0.1613, 0.9748, 0.1543, 0.1613, 0.9748, 0.1543, 0.1613, 0.9748, 0.1543, 0.0, 1.0, 6.31e-07, -3.136e-08, 1.0, -0.003002, 0.0, 1.0, 6.622e-07, 6.421e-07, 0.8843, 0.4669, 6.421e-07, 0.8843, 0.4669, 6.421e-07, 0.8843, 0.4669, -0.2338, 0.8939, -0.3826, -0.2338, 0.8939, -0.3826, -0.2338, 0.8939, -0.3826, 0.0002549, -0.0004943, 1.0, 0.0002794, -0.0005409, 1.0, 1.289e-06, 0.0, 1.0, 0.0, 0.0, -1.0, 0.0, 0.0, -1.0, 0.0, 0.0, -1.0, -0.5414, 0.8407, 6.084e-07, -0.5414, 0.8407, 5.847e-07, -0.5414, 0.8407, 5.093e-07, -0.5414, 0.8407, 5.093e-07, -0.5414, 0.8407, 5.847e-07, -0.5414, 0.8407, 4.839e-07, 1.0, 0.00473, 0.0008855, 1.0, 4.17e-07, 0.0, 1.0, 0.0, 0.0, -1.0, -2.653e-07, 0.0, -1.0, 0.0, 0.0, -1.0, -8.005e-07, 0.0, 0.555, 0.8319, 6.236e-07, 0.555, 0.8319, 4.552e-07, 0.555, 0.8319, 5.847e-07, 0.555, 0.8319, 5.847e-07, 0.555, 0.8319, 4.552e-07, 0.555, 0.8319, 4.134e-07, 0.0, 1.0, 6.622e-07, 0.0, 1.0, 7.138e-07, 0.0, 1.0, 6.363e-07, 0.1348, 0.9579, 0.2534, 0.1348, 0.9579, 0.2534, 0.1348, 0.9579, 0.2534, 0.1249, 0.992, 0.02078, 0.1249, 0.992, 0.02078, 0.1249, 0.992, 0.02078, -0.6464, 0.7291, 0.2249, -0.6464, 0.7291, 0.2249, -0.6464, 0.7291, 0.2249, -0.01362, 0.9997, 0.02221, -0.01362, 0.9997, 0.02221, -0.01362, 0.9997, 0.02221, 0.06693, 0.986, 0.1528, 0.06693, 0.986, 0.1528, 0.06693, 0.986, 0.1528, -0.2246, 0.9743, 0.01537, -0.2246, 0.9743, 0.01537, -0.2246, 0.9743, 0.01537, 0.6074, 0.7518, 0.2568, 0.6074, 0.7518, 0.2568, 0.6074, 0.7518, 0.2568, -0.9993, -0.03475, 0.01533, -0.9993, -0.03475, 0.01533, -0.9993, -0.03475, 0.01533, 0.9993, -0.03417, 0.01611, 0.9993, -0.03417, 0.01611, 0.9993, -0.03417, 0.01611, 0.04112, 0.9985, -0.03568, 0.041, 0.9985, -0.0368, 0.04127, 0.9986, -0.03433, 0.2319, 0.7279, 0.6453, 0.2319, 0.7279, 0.6453, 0.2319, 0.7279, 0.6453, 0.04127, 0.9986, -0.03433, 0.04222, 0.9988, -0.02586, 0.04112, 0.9985, -0.03568, 0.08168, 0.8216, -0.5642, 0.08168, 0.8216, -0.5642, 0.08168, 0.8216, -0.5642, 0.108, 0.7733, -0.6248, 0.108, 0.7733, -0.6248, 0.108, 0.7733, -0.6248, 0.0184, -0.03464, 0.9992, 0.0184, -0.03464, 0.9992, 0.0184, -0.03464, 0.9992, 0.01187, -0.03433, -0.9993, 0.01187, -0.03433, -0.9993, 0.01187, -0.03433, -0.9993, -0.2362, 0.7624, -0.6025, -0.2362, 0.7624, -0.6025, -0.2362, 0.7624, -0.6025, -0.1595, 0.9856, 0.05694, -0.1595, 0.9856, 0.05694, -0.1595, 0.9856, 0.05694, -0.2912, 0.9399, 0.1783, -0.2912, 0.9399, 0.1783, -0.2912, 0.9399, 0.1783, 8.725e-08, 0.8113, -0.5846, 0.0, 0.8113, -0.5846, 0.0, 0.8113, -0.5846, -0.0003362, -0.001215, 1.0, -0.0003362, -0.001215, 1.0, -0.0003362, -0.001215, 1.0, 0.0, 1.639e-06, 1.0, -1.215e-06, 3.618e-07, 1.0, -2.764e-07, 1.349e-06, 1.0, -0.0003374, -0.001811, -1.0, -0.000104, -0.0005625, -1.0, -0.0001619, -0.0008697, -1.0, -0.0001619, -0.0008697, -1.0, -0.000104, -0.0005625, -1.0, 0.0, 0.0, -1.0, 0.08945, 0.9942, -0.05965, 0.08945, 0.9942, -0.05965, 0.08945, 0.9942, -0.05965, 0.6411, 0.7231, -0.2571, 0.6411, 0.7231, -0.2571, 0.6411, 0.7231, -0.2571, -0.5266, 0.8464, -0.07957, -0.5266, 0.8464, -0.07957, -0.5266, 0.8464, -0.07957, -0.623, 0.7711, -0.1312, -0.623, 0.7711, -0.1312, -0.623, 0.7711, -0.1312, 0.999, -0.03425, -0.02956, 0.999, -0.03425, -0.02956, 0.999, -0.03425, -0.02956, -0.9992, -0.03394, -0.02294, -0.9992, -0.03394, -0.02294, -0.9992, -0.03394, -0.02294, 0.1488, 0.9687, 0.1988, 0.1488, 0.9687, 0.1988, 0.1488, 0.9687, 0.1988, -0.503, 0.8455, -0.1793, -0.503, 0.8455, -0.1793, -0.503, 0.8455, -0.1793, 1.0, 0.005124, -0.001388, 1.0, 0.005869, -0.001194, 1.0, 0.005496, -0.001291, 1.0, 0.005496, -0.001291, 1.0, 0.005869, -0.001194, 1.0, 0.005761, -0.001222, -1.0, 0.007853, -0.001442, -1.0, 0.001949, -0.0003578, -1.0, 0.004903, -0.0009002, -1.0, 2.162e-06, 0.0, -1.0, 0.004903, -0.0009002, -1.0, 0.001949, -0.0003578, 0.2658, 0.8874, 0.3767, 0.2658, 0.8874, 0.3767, 0.2658, 0.8874, 0.3767, 0.0, 1.0, 6.208e-07, 7.913e-14, 1.0, 6.451e-07, 0.0, 1.0, 6.324e-07, -0.253, 0.9675, 6.184e-07, -0.253, 0.9675, 6.184e-07, -0.253, 0.9675, 6.184e-07, -0.253, 0.9675, 6.184e-07, -0.253, 0.9675, 6.184e-07, -0.253, 0.9675, 6.184e-07, 0.1994, 0.9799, 6.336e-07, 0.1994, 0.9799, 6.121e-07, 0.1994, 0.9799, 6.064e-07, 0.1994, 0.9799, 6.064e-07, 0.1994, 0.9799, 6.121e-07, 0.1994, 0.9799, 5.849e-07, -0.51, 0.8259, 0.2404, -0.51, 0.8259, 0.2404, -0.51, 0.8259, 0.2404, 0.0, 1.0, 6.221e-07, 0.0, 1.0, 6.221e-07, 0.0, 1.0, 6.221e-07, 0.9939, -0.1062, -0.03092, 0.9939, -0.1062, -0.03092, 0.9939, -0.1062, -0.03092, 0.04392, 0.9989, 0.01508, 0.04392, 0.9989, 0.01508, 0.04392, 0.9989, 0.01508, 0.02127, 0.9998, 3.455e-07, 0.02127, 0.9998, 3.455e-07, 0.02127, 0.9998, 3.455e-07, 0.0, 1.0, 6.389e-07, -1.605e-09, 1.0, 6.474e-07, -1.234e-09, 1.0, 6.249e-07, 0.0, 1.0, 6.31e-07, 0.0, 1.0, 6.115e-07, 0.0, 1.0, 6.255e-07, 0.2797, 0.9335, -0.2242, 0.2797, 0.9335, -0.2242, 0.2797, 0.9335, -0.2242, -0.2508, 0.9592, -0.1302, -0.2508, 0.9592, -0.1302, -0.2508, 0.9592, -0.1302, 0.0, 1.0, 6.322e-07, 0.0, 1.0, 6.31e-07, 0.0, 1.0, 6.435e-07, 0.1977, 0.9714, -0.1319, 0.1977, 0.9714, -0.1319, 0.1977, 0.9714, -0.1319, -0.5203, 0.8426, -0.1388, -0.5203, 0.8426, -0.1388, -0.5203, 0.8426, -0.1388, 0.9963, -0.08591, -2.791e-08, 0.9963, -0.08591, -2.791e-08, 0.9963, -0.08591, -2.791e-08, 0.9995, -0.03204, 0.005279, 0.9995, -0.03204, 0.005279, 0.9995, -0.03204, 0.005279, -0.9983, -0.05745, -1.92e-08, -0.9983, -0.05745, -1.915e-08, -0.9983, -0.05745, -1.869e-08, -0.9983, -0.05745, -1.869e-08, -0.9983, -0.05745, -1.915e-08, -0.9983, -0.05745, -1.867e-08, 0.01831, 0.9996, 0.02258, 0.01831, 0.9996, 0.02258, 0.01831, 0.9996, 0.02258, 0.0, 0.999, 0.04436, 0.0, 0.999, 0.04436, 0.0, 0.999, 0.04436, 1.404e-08, 1.0, 7.349e-07, 4.967e-09, 1.0, 6.75e-07, 2.444e-08, 1.0, 7.416e-07, 0.0, 1.0, 6.67e-07, 4.967e-09, 1.0, 6.75e-07, 1.404e-08, 1.0, 7.349e-07, 4.967e-09, 1.0, 6.75e-07, 0.0, 1.0, 6.67e-07, 0.0, 1.0, 6.254e-07, 0.0, 1.0, 6.254e-07, 0.0, 1.0, 6.67e-07, -1.234e-09, 1.0, 6.249e-07, 0.0, 1.0, 6.254e-07, -1.234e-09, 1.0, 6.249e-07, -2.128e-09, 1.0, 6.527e-07, -2.128e-09, 1.0, 6.527e-07, -1.234e-09, 1.0, 6.249e-07, -1.605e-09, 1.0, 6.474e-07, 1.8e-13, 1.0, 6.592e-07, -2.128e-09, 1.0, 6.527e-07, -1.605e-09, 1.0, 6.474e-07, 1.8e-13, 1.0, 6.592e-07, -1.605e-09, 1.0, 6.474e-07, 1.02e-13, 1.0, 6.466e-07, 0.0, -0.05745, -0.9983, 0.0, -0.05745, -0.9983, 0.0, -0.05745, -0.9983, 0.0, 0.999, 0.04436, 0.0, 0.999, 0.04436, 0.0, 0.999, 0.04436, -0.0542, 0.9868, 0.1529, -0.0542, 0.9868, 0.1529, -0.0542, 0.9868, 0.1529, -0.1144, 0.9934, 7.048e-07, -0.1144, 0.9934, 7.048e-07, -0.1144, 0.9934, 7.048e-07, 0.0, 0.9747, -0.2236, 0.0, 0.9747, -0.2236, 0.0, 0.9747, -0.2236, 0.0, 0.9668, 0.2557, 0.0, 0.9668, 0.2557, 0.0, 0.9668, 0.2557, 0.0, 1.0, 6.115e-07, 0.0, 1.0, 6.363e-07, 0.0, 1.0, 6.254e-07, 0.0, 1.0, 6.254e-07, 0.0, 1.0, 6.363e-07, 4.967e-09, 1.0, 6.75e-07, -0.2318, 0.9459, -0.2272, -0.2318, 0.9459, -0.2272, -0.2318, 0.9459, -0.2272, -2.128e-09, 1.0, 6.527e-07, 0.0, 1.0, 6.115e-07, 0.0, 1.0, 6.254e-07, -0.2201, 0.8979, 0.3811, -0.2201, 0.8979, 0.3811, -0.2201, 0.8979, 0.3811, 7.913e-14, 1.0, 6.451e-07, -2.128e-09, 1.0, 6.527e-07, 1.8e-13, 1.0, 6.592e-07, 0.0, 1.0, 6.424e-07, 7.913e-14, 1.0, 6.451e-07, 1.02e-13, 1.0, 6.466e-07, 1.02e-13, 1.0, 6.466e-07, 7.913e-14, 1.0, 6.451e-07, 1.8e-13, 1.0, 6.592e-07, 0.0, 0.9984, -0.05682, 0.0, 0.9984, -0.05682, 0.0, 0.9984, -0.05682, 0.0, 0.9984, -0.05682, 0.0, 0.9984, -0.05682, 0.0, 0.9984, -0.05682, 0.0, -0.05745, 0.9983, 0.0, -0.05745, 0.9983, 0.0, -0.05745, 0.9983, 0.0, -0.05745, 0.9983, 0.0, -0.05745, 0.9983, 0.0, -0.05745, 0.9983, 0.01746, -0.1256, -0.9919, 0.01746, -0.1256, -0.9919, 0.01746, -0.1256, -0.9919, 0.0, 0.0, -1.0, 0.0, 0.0, -1.0, 0.0, 0.0, -1.0])] * 3)])

# ---- objects
ob_camera = bpy.data.objects.new('Camera', cam_camera)
ob_road_wood_3 = bpy.data.objects.new('Road_wood_3', me_mesh_058)

# ---- transforms, parenting, visibility, modifiers, constraints
ob_camera.location = (7.359, -6.926, 4.958)
ob_camera.rotation_euler = (1.109, 0.0, 0.8149)
ob_camera.lock_rotations_4d = False
ob_camera.empty_display_type = 'ARROWS'
ob_camera.color = (0.0, 0.0, 0.0, 0.0)
ob_camera.display_type = 'WIRE'
ob_camera.lineart.crease_threshold = 0.0
ob_road_wood_3.location = (0.0, 0.0, 0.0)
ob_road_wood_3.rotation_euler = (1.571, -0.0, 0.0)
ob_road_wood_3.scale = (0.01, 0.01, 0.01)
ob_road_wood_3.color = (0.8, 0.8, 0.8, 1.0)
ob_road_wood_3.lineart.crease_threshold = 0.0

# ---- collection membership
col_collection.objects.link(ob_camera)
col_collection.objects.link(ob_road_wood_3)

# ---- scene / render settings (as saved in the file)
scene.camera = ob_camera
scene.frame_start = 1; scene.frame_end = 250; scene.frame_set(1)
scene.render.engine = 'BLENDER_EEVEE_NEXT'
scene.cycles.use_denoising = False
scene.cycles.samples = 128
scene.cycles.sampling_pattern = 'TABULATED_SOBOL'
scene.cycles.use_adaptive_sampling = False
scene.cycles.use_light_tree = False
scene.view_settings.view_transform = 'Filmic'
bpy.context.view_layer.update()

# ---- added for rendering (the .blend has no usable light): sun
light_auto_sun = bpy.data.lights.new('AutoSun', 'SUN')
light_auto_sun.energy = 3.0
light_auto_sun.angle = 0.0523599
ob_auto_sun = bpy.data.objects.new('AutoSun', light_auto_sun)
scene.collection.objects.link(ob_auto_sun)
ob_auto_sun.rotation_euler = (0.872665, 0.174533, 0.523599)
bpy.context.view_layer.update()
